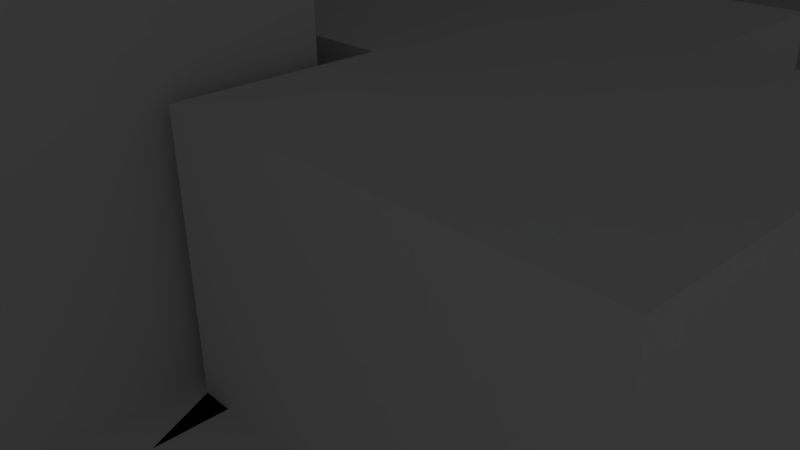 # Source: 2.blend  (saved by Blender 2.75.0; exported with 4.5.12 LTS)
import bpy
from mathutils import Matrix  # noqa: F401  (used for matrix-valued properties, if any)

bpy.ops.wm.read_factory_settings(use_empty=True)
scene = bpy.context.scene
scene.name = 'Scene'

# ---- collections
col_collection_1 = bpy.data.collections.new('Collection 1'); scene.collection.children.link(col_collection_1)

# ---- world
world_world = bpy.data.worlds.new('World'); scene.world = world_world
world_world.color = (0.05088, 0.05088, 0.05088)
world_world.use_sun_shadow = False
world_world.sun_shadow_jitter_overblur = 0.0
world_world.cycles.sampling_method = 'MANUAL'
world_world.cycles.sample_map_resolution = 256

# ---- cameras
cam_camera = bpy.data.cameras.new('Camera')
cam_camera.clip_end = 100.0
cam_camera.lens = 35.0
cam_camera.sensor_width = 32.0
cam_camera.sensor_height = 18.0
cam_camera.ortho_scale = 7.314
cam_camera.dof.focus_distance = 0.0
cam_camera.dof.aperture_fstop = 128.0

# ---- lights
light_lamp = bpy.data.lights.new('Lamp', 'POINT')
light_lamp.transmission_factor = 0.0
light_lamp.cutoff_distance = 30.0
light_lamp.energy = 100.0
light_lamp.shadow_buffer_clip_start = 1.001
light_lamp.shadow_soft_size = 0.1
light_lamp.shadow_maximum_resolution = 0.006
light_lamp.use_absolute_resolution = True
light_lamp.cycles.use_multiple_importance_sampling = False

# ---- meshes
me_plane = bpy.data.meshes.new('Plane')
me_plane.from_pydata([(-7.967, -7.967, 3.583), (7.967, -7.967, 3.583), (-7.967, 7.967, 3.583), (7.967, 7.967, 3.583), (-7.967, 6.519, 3.583), (-7.967, 5.07, 3.583), (-7.967, 3.622, 3.583), (-7.967, 0.7243, 3.583), (-7.967, -2.173, 3.583), (-7.967, -6.519, 3.583), (-2.173, -7.967, 3.583), (0.7243, -7.967, 3.583), (3.622, -7.967, 3.583), (5.07, -7.967, 3.583), (6.519, -7.967, 3.583), (7.967, 0.7243, 3.583), (7.967, 2.173, 3.583), (7.967, 3.622, 3.583), (7.967, 5.07, 3.583), (7.967, 6.519, 3.583), (6.519, 7.967, 3.583), (5.07, 7.967, 3.583), (3.622, 7.967, 3.583), (2.173, 7.967, 3.583), (0.7243, 7.967, 3.583), (-6.519, -6.519, 3.583), (-6.519, -5.07, 3.583), (-6.519, 5.07, 3.583), (-6.519, 6.519, 3.583), (-5.07, -6.519, 3.583), (-5.07, -3.622, 3.583), (-5.07, -0.7243, 3.583), (-5.07, 0.7243, 3.583), (-5.07, 3.622, 3.583), (-5.07, 5.07, 3.583), (-3.622, -5.07, 3.583), (-3.622, -3.622, 3.583), (-3.622, -2.173, 3.583), (-3.622, -0.7243, 3.583), (-3.622, 0.7243, 3.583), (-3.622, 2.173, 3.583), (-3.622, 5.07, 3.583), (-3.622, 6.519, 3.583), (-2.173, -3.622, 3.583), (-2.173, -2.173, 3.583), (-2.173, 0.7243, 3.583), (-2.173, 2.173, 3.583), (-2.173, 3.622, 3.583), (-0.7243, -0.7243, 3.583), (-0.7243, 0.7243, 3.583), (-0.7243, 2.173, 3.583), (-0.7243, 3.622, 3.583), (0.7243, -5.07, 3.583), (0.7243, -3.622, 3.583), (0.7243, -2.173, 3.583), (0.7243, -0.7243, 3.583), (0.7243, 0.7243, 3.583), (0.7243, 2.173, 3.583), (0.7243, 3.622, 3.583), (2.173, -3.622, 3.583), (2.173, -2.173, 3.583), (2.173, -0.7243, 3.583), (2.173, 0.7243, 3.583), (2.173, 2.173, 3.583), (2.173, 3.622, 3.583), (2.173, 5.07, 3.583), (3.622, -5.07, 3.583), (3.622, -2.173, 3.583), (3.622, -0.7243, 3.583), (3.622, 0.7243, 3.583), (3.622, 2.173, 3.583), (3.622, 5.07, 3.583), (3.622, 6.519, 3.583), (5.07, -6.519, 3.583), (5.07, -5.07, 3.583), (5.07, -3.622, 3.583), (5.07, 2.173, 3.583), (5.07, 3.622, 3.583), (6.519, -6.519, 3.583), (6.519, -3.622, 3.583), (6.519, 3.622, 3.583), (6.519, 6.519, 3.583), (7.243, -7.967, 3.583), (7.967, 7.243, 3.583), (-7.243, 7.967, 3.583), (-7.967, 7.243, 3.583), (-7.967, 1.449, 3.583), (-7.967, -1.449, 3.583), (-7.967, -4.346, 3.583), (-7.967, -5.794, 3.583), (-7.243, -7.967, 3.583), (-5.794, -7.967, 3.583), (-4.346, -7.967, 3.583), (-1.449, -7.967, 3.583), (1.449, -7.967, 3.583), (7.967, -7.243, 3.583), (7.967, -5.794, 3.583), (7.967, -4.346, 3.583), (7.967, -2.897, 3.583), (7.967, -1.449, 3.583), (7.243, 7.967, 3.583), (-1.449, 7.967, 3.583), (-2.897, 7.967, 3.583), (-4.346, 7.967, 3.583), (-5.794, 7.967, 3.583), (-6.519, 7.243, 3.583), (-6.519, -5.794, 3.583), (-6.519, 4.346, 3.583), (-6.519, 5.794, 3.583), (-5.07, -5.794, 3.583), (-5.07, -4.346, 3.583), (-5.07, -1.449, 3.583), (-5.07, 2.897, 3.583), (-5.07, 5.794, 3.583), (-3.622, -7.243, 3.583), (-3.622, -5.794, 3.583), (-3.622, -2.897, 3.583), (-3.622, -1.449, 3.583), (-3.622, 1.449, 3.583), (-3.622, 2.897, 3.583), (-3.622, 4.346, 3.583), (-2.173, -4.346, 3.583), (-2.173, -2.897, 3.583), (-2.173, -1.449, 3.583), (-2.173, 2.98e-07, 3.583), (-2.173, 1.449, 3.583), (-2.173, 2.897, 3.583), (-0.7243, -1.449, 3.583), (-0.7243, 2.98e-07, 3.583), (-0.7243, 1.449, 3.583), (0.7243, -2.897, 3.583), (0.7243, -1.449, 3.583), (0.7243, 2.98e-07, 3.583), (0.7243, 1.449, 3.583), (2.173, -5.794, 3.583), (2.173, -4.346, 3.583), (2.173, -2.897, 3.583), (2.173, -1.449, 3.583), (2.173, 1.449, 3.583), (2.173, 2.897, 3.583), (3.622, 7.243, 3.583), (3.622, -7.243, 3.583), (3.622, -5.794, 3.583), (3.622, -2.897, 3.583), (3.622, -1.449, 3.583), (3.622, 1.449, 3.583), (3.622, 4.346, 3.583), (5.07, 7.243, 3.583), (5.07, -4.346, 3.583), (5.07, -2.897, 3.583), (5.07, 2.897, 3.583), (5.07, 4.346, 3.583), (5.07, 5.794, 3.583), (6.519, 7.243, 3.583), (6.519, -4.346, 3.583), (6.519, 2.897, 3.583), (6.519, 5.794, 3.583), (-7.243, -6.519, 3.583), (-7.243, -3.622, 3.583), (-7.243, 3.622, 3.583), (-5.794, -6.519, 3.583), (-5.794, -5.07, 3.583), (-5.794, -3.622, 3.583), (-5.794, 2.173, 3.583), (-5.794, 3.622, 3.583), (-4.346, -5.07, 3.583), (-4.346, -2.173, 3.583), (-4.346, -0.7243, 3.583), (-4.346, 0.7243, 3.583), (-4.346, 2.173, 3.583), (-4.346, 5.07, 3.583), (-4.346, 6.519, 3.583), (-2.897, -3.622, 3.583), (-2.897, -2.173, 3.583), (-2.897, -0.7243, 3.583), (-2.897, 0.7243, 3.583), (-2.897, 2.173, 3.583), (-2.897, 3.622, 3.583), (-2.897, 5.07, 3.583), (-1.449, -5.07, 3.583), (-1.449, -3.622, 3.583), (-1.449, -2.173, 3.583), (-1.449, -0.7243, 3.583), (-1.449, 0.7243, 3.583), (-1.449, 2.173, 3.583), (-1.449, 3.622, 3.583), (1.788e-07, -5.07, 3.583), (1.192e-07, -3.622, 3.583), (5.96e-08, -2.173, 3.583), (0.0, -0.7243, 3.583), (-5.96e-08, 0.7243, 3.583), (-1.192e-07, 2.173, 3.583), (1.449, -3.622, 3.583), (1.449, -2.173, 3.583), (1.449, -0.7243, 3.583), (1.449, 0.7243, 3.583), (1.449, 2.173, 3.583), (1.449, 3.622, 3.583), (2.897, -5.07, 3.583), (2.897, -3.622, 3.583), (2.897, -2.173, 3.583), (2.897, 2.173, 3.583), (2.897, 5.07, 3.583), (2.897, 6.519, 3.583), (4.346, -6.519, 3.583), (4.346, -3.622, 3.583), (4.346, 3.622, 3.583), (4.346, 5.07, 3.583), (5.794, -6.519, 3.583), (5.794, -5.07, 3.583), (5.794, 5.07, 3.583), (5.794, 6.519, 3.583), (7.243, -6.519, 3.583), (7.243, 3.622, 3.583), (7.243, 5.07, 3.583), (7.243, 6.519, 3.583), (7.243, 5.794, 3.583), (7.243, -4.346, 3.583), (7.243, -5.794, 3.583), (7.243, -7.243, 3.583), (5.794, 4.346, 3.583), (5.794, -5.794, 3.583), (4.346, 5.794, 3.583), (4.346, 2.897, 3.583), (4.346, -4.346, 3.583), (4.346, -5.794, 3.583), (2.897, 4.346, 3.583), (2.897, 2.897, 3.583), (2.897, 1.449, 3.583), (2.897, -2.897, 3.583), (2.897, -5.794, 3.583), (2.897, -7.243, 3.583), (1.449, 2.897, 3.583), (1.449, 1.449, 3.583), (1.449, -1.449, 3.583), (1.449, -2.897, 3.583), (1.449, -4.346, 3.583), (-8.941e-08, 1.449, 3.583), (-2.98e-08, 2.98e-07, 3.583), (2.98e-08, -1.449, 3.583), (8.941e-08, -2.897, 3.583), (1.49e-07, -4.346, 3.583), (-1.449, 1.449, 3.583), (-1.449, 2.98e-07, 3.583), (-1.449, -1.449, 3.583), (-1.449, -2.897, 3.583), (-1.449, -4.346, 3.583), (-2.897, 2.897, 3.583), (-2.897, 1.449, 3.583), (-2.897, 2.98e-07, 3.583), (-2.897, -1.449, 3.583), (-2.897, -2.897, 3.583), (-2.897, -4.346, 3.583), (-2.897, -5.794, 3.583), (-4.346, 4.346, 3.583), (-4.346, 1.449, 3.583), (-4.346, -2.897, 3.583), (-4.346, -5.794, 3.583), (-4.346, -7.243, 3.583), (-5.794, 5.794, 3.583), (-5.794, 4.346, 3.583), (-5.794, 2.897, 3.583), (-5.794, -2.897, 3.583), (-5.794, -4.346, 3.583), (-7.243, 2.897, 3.583), (-7.243, -4.346, 3.583), (5.794, 7.243, 3.583), (-4.346, 7.243, 3.583), (-5.794, 7.243, 3.583), (-7.243, 7.243, 3.583), (7.243, 7.243, 3.583), (-7.967, 6.519, 3.583), (-7.967, 5.07, 3.583), (-7.967, 0.7243, 3.583), (0.7243, -7.967, 3.583), (7.967, 0.7243, 3.583), (7.967, 2.173, 3.583), (7.967, 3.622, 3.583), (3.622, 7.967, 3.583), (2.173, 7.967, 3.583), (0.7243, 7.967, 3.583), (-6.519, -6.519, 3.583), (-6.519, -5.07, 3.583), (-6.519, 5.07, 3.583), (-6.519, 6.519, 3.583), (-5.07, -6.519, 3.583), (-5.07, -3.622, 3.583), (-5.07, -0.7243, 3.583), (-5.07, 0.7243, 3.583), (-5.07, 3.622, 3.583), (-5.07, 5.07, 3.583), (-3.622, -5.07, 3.583), (-3.622, -3.622, 3.583), (-3.622, -2.173, 3.583), (-3.622, 0.7243, 3.583), (-3.622, 2.173, 3.583), (-2.173, -3.622, 3.583), (-2.173, -2.173, 3.583), (-2.173, 0.7243, 3.583), (-2.173, 2.173, 3.583), (-2.173, 3.622, 3.583), (-0.7243, 0.7243, 3.583), (-0.7243, 2.173, 3.583), (-0.7243, 3.622, 3.583), (0.7243, -5.07, 3.583), (0.7243, -2.173, 3.583), (0.7243, -0.7243, 3.583), (0.7243, 0.7243, 3.583), (0.7243, 2.173, 3.583), (0.7243, 3.622, 3.583), (2.173, -2.173, 3.583), (2.173, -0.7243, 3.583), (2.173, 0.7243, 3.583), (2.173, 2.173, 3.583), (2.173, 3.622, 3.583), (2.173, 5.07, 3.583), (3.622, -5.07, 3.583), (3.622, -2.173, 3.583), (3.622, -0.7243, 3.583), (3.622, 0.7243, 3.583), (3.622, 2.173, 3.583), (3.622, 5.07, 3.583), (3.622, 6.519, 3.583), (5.07, -6.519, 3.583), (5.07, -5.07, 3.583), (5.07, -3.622, 3.583), (5.07, 2.173, 3.583), (5.07, 3.622, 3.583), (6.519, -3.622, 3.583), (6.519, 3.622, 3.583), (6.519, 6.519, 3.583), (-7.243, 7.967, 3.583), (-7.967, 7.243, 3.583), (-7.967, -1.449, 3.583), (-1.449, -7.967, 3.583), (1.449, -7.967, 3.583), (7.967, -2.897, 3.583), (7.967, -1.449, 3.583), (-1.449, 7.967, 3.583), (-2.897, 7.967, 3.583), (-5.794, 7.967, 3.583), (-6.519, 7.243, 3.583), (-6.519, -5.794, 3.583), (-6.519, 4.346, 3.583), (-6.519, 5.794, 3.583), (-5.07, -5.794, 3.583), (-5.07, -4.346, 3.583), (-5.07, -1.449, 3.583), (-5.07, 2.897, 3.583), (-5.07, 5.794, 3.583), (-3.622, -2.897, 3.583), (-3.622, -1.449, 3.583), (-3.622, 1.449, 3.583), (-3.622, 2.897, 3.583), (-3.622, 4.346, 3.583), (-2.173, -2.897, 3.583), (-2.173, -1.449, 3.583), (-2.173, 1.449, 3.583), (-2.173, 2.897, 3.583), (-0.7243, -1.449, 3.583), (-0.7243, 1.449, 3.583), (0.7243, -2.897, 3.583), (0.7243, -1.449, 3.583), (0.7243, 2.98e-07, 3.583), (0.7243, 1.449, 3.583), (2.173, -2.897, 3.583), (2.173, -1.449, 3.583), (2.173, 1.449, 3.583), (3.622, 7.243, 3.583), (3.622, -5.794, 3.583), (3.622, -2.897, 3.583), (3.622, -1.449, 3.583), (3.622, 1.449, 3.583), (3.622, 4.346, 3.583), (5.07, 7.243, 3.583), (5.07, -4.346, 3.583), (5.07, -2.897, 3.583), (5.07, 2.897, 3.583), (5.07, 4.346, 3.583), (5.07, 5.794, 3.583), (6.519, -4.346, 3.583), (6.519, 2.897, 3.583), (6.519, 5.794, 3.583), (-5.794, -6.519, 3.583), (-5.794, -5.07, 3.583), (-5.794, 3.622, 3.583), (-4.346, -5.07, 3.583), (-4.346, -0.7243, 3.583), (-4.346, 0.7243, 3.583), (-4.346, 5.07, 3.583), (-2.897, -3.622, 3.583), (-2.897, -2.173, 3.583), (-2.897, 0.7243, 3.583), (-2.897, 2.173, 3.583), (-1.449, -5.07, 3.583), (-1.449, -3.622, 3.583), (-1.449, -2.173, 3.583), (-1.449, 0.7243, 3.583), (-1.449, 2.173, 3.583), (-1.449, 3.622, 3.583), (1.788e-07, -5.07, 3.583), (5.96e-08, -2.173, 3.583), (0.0, -0.7243, 3.583), (-5.96e-08, 0.7243, 3.583), (-1.192e-07, 2.173, 3.583), (1.449, -2.173, 3.583), (1.449, -0.7243, 3.583), (1.449, 0.7243, 3.583), (1.449, 2.173, 3.583), (1.449, 3.622, 3.583), (2.897, -5.07, 3.583), (2.897, -3.622, 3.583), (2.897, -2.173, 3.583), (2.897, 5.07, 3.583), (2.897, 6.519, 3.583), (4.346, -6.519, 3.583), (4.346, -3.622, 3.583), (4.346, 3.622, 3.583), (4.346, 5.07, 3.583), (5.794, -6.519, 3.583), (5.794, -5.07, 3.583), (5.794, 5.07, 3.583), (5.794, 6.519, 3.583), (7.243, 3.622, 3.583), (7.243, 5.07, 3.583), (7.243, 5.794, 3.583), (7.243, -4.346, 3.583), (7.243, -5.794, 3.583), (5.794, 4.346, 3.583), (5.794, -5.794, 3.583), (4.346, 5.794, 3.583), (4.346, 2.897, 3.583), (4.346, -4.346, 3.583), (4.346, -5.794, 3.583), (2.897, 4.346, 3.583), (2.897, 2.897, 3.583), (2.897, -2.897, 3.583), (1.449, 1.449, 3.583), (1.449, -1.449, 3.583), (1.449, -2.897, 3.583), (-8.941e-08, 1.449, 3.583), (-2.98e-08, 2.98e-07, 3.583), (2.98e-08, -1.449, 3.583), (8.941e-08, -2.897, 3.583), (1.49e-07, -4.346, 3.583), (-1.449, 1.449, 3.583), (-1.449, -1.449, 3.583), (-1.449, -2.897, 3.583), (-1.449, -4.346, 3.583), (-2.897, 2.897, 3.583), (-2.897, 1.449, 3.583), (-2.897, -1.449, 3.583), (-2.897, -2.897, 3.583), (-4.346, 4.346, 3.583), (-4.346, -5.794, 3.583), (-5.794, 5.794, 3.583), (-5.794, 4.346, 3.583), (-5.794, -4.346, 3.583), (5.794, 7.243, 3.583), (-5.794, 7.243, 3.583), (-7.243, 7.243, 3.583), (-7.967, 7.243, 3.869), (-7.967, 6.519, 3.869), (-6.519, -5.794, 3.869), (-6.519, -5.07, 3.869), (-6.519, 4.346, 3.869), (-6.519, 5.07, 3.869), (-5.07, -4.346, 3.869), (-5.07, -3.622, 3.869), (-5.07, -1.449, 3.869), (-5.07, -0.7243, 3.869), (-5.07, 2.897, 3.869), (-5.07, 3.622, 3.869), (-3.622, -2.897, 3.869), (-3.622, -2.173, 3.869), (-3.622, 1.449, 3.869), (-3.622, 2.173, 3.869), (-2.173, -2.897, 3.869), (-2.173, -2.173, 3.869), (-2.173, 1.449, 3.869), (-2.173, 2.173, 3.869), (0.7243, -2.897, 3.869), (0.7243, -2.173, 3.869), (0.7243, 2.98e-07, 3.869), (0.7243, 0.7243, 3.869), (0.7243, 1.449, 3.869), (0.7243, 2.173, 3.869), (2.173, -2.897, 3.869), (2.173, -2.173, 3.869), (2.173, -1.449, 3.869), (2.173, -0.7243, 3.869), (2.173, 1.449, 3.869), (2.173, 2.173, 3.869), (3.622, 7.243, 3.869), (3.622, 7.967, 3.869), (3.622, -5.794, 3.869), (3.622, -5.07, 3.869), (3.622, -2.897, 3.869), (3.622, -2.173, 3.869), (3.622, -1.449, 3.869), (3.622, -0.7243, 3.869), (3.622, 1.449, 3.869), (3.622, 2.173, 3.869), (3.622, 4.346, 3.869), (3.622, 5.07, 3.869), (6.519, -4.346, 3.869), (6.519, -3.622, 3.869), (6.519, 2.897, 3.869), (6.519, 3.622, 3.869), (6.519, 5.794, 3.869), (6.519, 6.519, 3.869), (-5.794, -6.519, 3.869), (-6.519, -6.519, 3.869), (-5.794, -5.07, 3.869), (-4.346, -0.7243, 3.869), (-4.346, 0.7243, 3.869), (-5.07, 0.7243, 3.869), (-4.346, 5.07, 3.869), (-5.07, 5.07, 3.869), (-2.897, -3.622, 3.869), (-3.622, -3.622, 3.869), (-2.897, -2.173, 3.869), (-2.897, 0.7243, 3.869), (-3.622, 0.7243, 3.869), (-2.897, 2.173, 3.869), (-1.449, -3.622, 3.869), (-2.173, -3.622, 3.869), (-1.449, -2.173, 3.869), (-1.449, 0.7243, 3.869), (-2.173, 0.7243, 3.869), (-1.449, 2.173, 3.869), (-1.449, 3.622, 3.869), (-2.173, 3.622, 3.869), (-5.96e-08, 0.7243, 3.869), (-0.7243, 0.7243, 3.869), (-1.192e-07, 2.173, 3.869), (-0.7243, 2.173, 3.869), (1.449, -2.173, 3.869), (1.449, -0.7243, 3.869), (0.7243, -0.7243, 3.869), (1.449, 0.7243, 3.869), (1.449, 2.173, 3.869), (1.449, 3.622, 3.869), (0.7243, 3.622, 3.869), (2.897, -2.173, 3.869), (2.897, 5.07, 3.869), (2.173, 5.07, 3.869), (4.346, 5.07, 3.869), (5.794, -6.519, 3.869), (5.07, -6.519, 3.869), (5.794, -5.07, 3.869), (5.07, -5.07, 3.869), (7.243, 3.622, 3.869), (-5.794, 7.967, 3.869), (-7.243, 7.967, 3.869), (-7.967, 5.07, 3.869), (-7.967, 0.7243, 3.869), (-7.967, -1.449, 3.869), (-1.449, -7.967, 3.869), (0.7243, -7.967, 3.869), (1.449, -7.967, 3.869), (7.967, -2.897, 3.869), (7.967, -1.449, 3.869), (7.967, 0.7243, 3.869), (7.967, 2.173, 3.869), (7.967, 3.622, 3.869), (2.173, 7.967, 3.869), (0.7243, 7.967, 3.869), (-1.449, 7.967, 3.869), (-2.897, 7.967, 3.869), (-6.519, 6.519, 3.869), (-6.519, 7.243, 3.869), (-6.519, 5.794, 3.869), (-5.07, -6.519, 3.869), (-5.07, -5.794, 3.869), (-5.07, 5.794, 3.869), (-3.622, -5.07, 3.869), (-3.622, -1.449, 3.869), (-3.622, 2.897, 3.869), (-3.622, 4.346, 3.869), (-2.173, -1.449, 3.869), (-2.173, 2.897, 3.869), (-0.7243, 1.449, 3.869), (0.7243, -5.07, 3.869), (0.7243, -1.449, 3.869), (2.173, 0.7243, 3.869), (2.173, 3.622, 3.869), (3.622, 6.519, 3.869), (3.622, 0.7243, 3.869), (5.07, 5.794, 3.869), (5.07, 7.243, 3.869), (5.07, -4.346, 3.869), (5.07, -3.622, 3.869), (5.07, -2.897, 3.869), (5.07, 2.173, 3.869), (5.07, 2.897, 3.869), (5.07, 3.622, 3.869), (5.07, 4.346, 3.869), (-5.794, 3.622, 3.869), (-4.346, -5.07, 3.869), (5.96e-08, -2.173, 3.869), (-0.7243, 3.622, 3.869), (1.788e-07, -5.07, 3.869), (0.0, -0.7243, 3.869), (2.897, -5.07, 3.869), (4.346, -3.622, 3.869), (2.897, -3.622, 3.869), (2.897, 6.519, 3.869), (4.346, -6.519, 3.869), (4.346, 3.622, 3.869), (7.243, 5.07, 3.869), (5.794, 5.07, 3.869), (5.794, 6.519, 3.869), (7.243, 5.794, 3.869), (7.243, -4.346, 3.869), (7.243, -5.794, 3.869), (5.794, 4.346, 3.869), (5.794, -5.794, 3.869), (4.346, 5.794, 3.869), (4.346, 2.897, 3.869), (4.346, -4.346, 3.869), (4.346, -5.794, 3.869), (2.897, 4.346, 3.869), (2.897, 2.897, 3.869), (2.897, -2.897, 3.869), (1.449, 1.449, 3.869), (1.449, -1.449, 3.869), (1.449, -2.897, 3.869), (-8.941e-08, 1.449, 3.869), (-2.98e-08, 2.98e-07, 3.869), (2.98e-08, -1.449, 3.869), (-0.7243, -1.449, 3.869), (8.941e-08, -2.897, 3.869), (1.49e-07, -4.346, 3.869), (-1.449, 1.449, 3.869), (-1.449, -1.449, 3.869), (-1.449, -2.897, 3.869), (-1.449, -5.07, 3.869), (-1.449, -4.346, 3.869), (-2.897, 2.897, 3.869), (-2.897, 1.449, 3.869), (-2.897, -1.449, 3.869), (-2.897, -2.897, 3.869), (-4.346, 4.346, 3.869), (-4.346, -5.794, 3.869), (-5.794, 5.794, 3.869), (-5.794, 4.346, 3.869), (-5.794, -4.346, 3.869), (5.794, 7.243, 3.869), (-5.794, 7.243, 3.869), (-7.243, 7.243, 3.869), (7.727, 2.24, 3.869), (7.727, 3.516, 3.869), (7.089, 3.516, 3.869), (6.451, 3.516, 3.869), (6.451, 2.878, 3.869), (5.176, 2.878, 3.869), (5.176, 2.24, 3.869), (3.901, 2.24, 3.869), (3.901, 1.603, 3.869), (-2.854, -2.854, 3.869), (-2.216, -2.854, 3.869), (-2.216, -2.216, 3.869), (-2.854, -2.216, 3.869), (-0.08659, -2.854, 3.869), (-0.08659, -2.216, 3.869), (-1.362, -2.216, 3.869), (-1.362, -2.854, 3.869), (-2.854, 1.492, 3.869), (-2.216, 1.492, 3.869), (-2.216, 2.13, 3.869), (-2.854, 2.13, 3.869), (2.259, -1.405, 3.869), (3.535, -1.405, 3.869), (3.535, -0.7676, 3.869), (2.259, -0.7676, 3.869), (1.492, -0.6377, 3.869), (2.13, -0.6377, 3.869), (2.13, 0.6377, 3.869), (1.492, 0.6377, 3.869), (2.897, -2.138, 3.869), (3.535, -2.138, 3.869), (3.535, -1.501, 3.869), (2.259, -1.501, 3.869), (2.259, -2.138, 3.869), (-7.816, 5.2, 3.869), (-6.54, 5.2, 3.869), (-6.54, 5.838, 3.869), (-5.903, 5.838, 3.869), (-5.903, 7.113, 3.869), (-6.54, 7.113, 3.869), (-6.54, 6.475, 3.869), (-7.816, 6.475, 3.869), (0.0433, -2.854, 3.869), (0.681, -2.854, 3.869), (0.681, -2.216, 3.869), (0.0433, -2.216, 3.869), (0.0433, 0.0433, 3.869), (0.681, 0.0433, 3.869), (0.681, 0.681, 3.869), (0.0433, 0.681, 3.869), (0.0433, 1.492, 3.869), (0.681, 1.492, 3.869), (0.681, 2.13, 3.869), (0.0433, 2.13, 3.869), (1.492, -2.854, 3.869), (2.13, -2.854, 3.869), (2.13, -2.216, 3.869), (1.492, -2.216, 3.869), (-0.7243, 1.492, 3.869), (-0.08659, 1.492, 3.869), (-0.08659, 2.13, 3.869), (-0.7243, 2.13, 3.869), (-1.362, 2.13, 3.869), (-1.362, 1.492, 3.869), (1.492, 1.492, 3.869), (2.13, 1.492, 3.869), (2.13, 2.13, 3.869), (1.492, 2.13, 3.869), (0.5882, -7.695, 3.869), (0.5882, -5.144, 3.869), (-0.04948, -5.144, 3.869), (-0.04948, -4.507, 3.869), (-1.325, -4.507, 3.869), (-1.325, -5.144, 3.869), (-1.325, -7.695, 3.869), (2.24, 7.727, 3.869), (1.603, 3.901, 3.869), (2.24, 3.901, 3.869), (2.24, 5.176, 3.869), (2.878, 5.176, 3.869), (2.878, 6.451, 3.869), (3.516, 6.451, 3.869), (3.516, 7.089, 3.869), (3.516, 7.727, 3.869), (0.5858, 7.656, 3.869), (-1.327, 7.656, 3.869), (-1.327, 3.829, 3.869), (-0.6897, 3.829, 3.869), (0.5858, 3.829, 3.869), (-5.726, -6.364, 3.869), (-5.089, -6.364, 3.869), (-5.089, -5.726, 3.869), (-4.451, -5.726, 3.869), (-4.451, -5.089, 3.869), (-3.813, -5.089, 3.869), (-3.813, -3.813, 3.869), (-5.089, -3.813, 3.869), (-5.089, -4.451, 3.869), (-5.726, -4.451, 3.869), (-5.726, -5.089, 3.869), (-6.364, -5.089, 3.869), (-6.364, -5.726, 3.869), (-6.364, -6.364, 3.869), (-5.089, 5.002, 3.869), (-5.089, 5.64, 3.869), (-5.726, 5.64, 3.869), (-6.364, 5.64, 3.869), (-6.364, 5.002, 3.869), (-6.364, 4.364, 3.869), (-5.726, 4.364, 3.869), (-5.726, 3.727, 3.869), (-5.089, 3.727, 3.869), (-5.089, 3.089, 3.869), (-3.813, 3.089, 3.869), (-3.813, 4.364, 3.869), (-4.451, 4.364, 3.869), (-4.451, 5.002, 3.869), (2.259, -0.6377, 3.869), (3.535, -0.6377, 3.869), (3.535, 0.6377, 3.869), (2.259, 0.6377, 3.869), (-1.514, 7.708, 3.869), (-2.789, 7.708, 3.869), (-2.151, 3.881, 3.869), (-1.514, 3.881, 3.869), (5.055, -3.657, 3.869), (5.055, -3.019, 3.869), (3.779, -3.019, 3.869), (3.779, -2.382, 3.869), (3.142, -2.382, 3.869), (3.142, -3.019, 3.869), (3.142, -3.657, 3.869), (4.417, -3.657, 3.869), (4.417, -4.295, 3.869), (5.055, -4.295, 3.869), (5.055, -4.933, 3.869), (5.693, -4.933, 3.869), (5.693, -5.57, 3.869), (6.968, -5.57, 3.869), (6.968, -4.295, 3.869), (6.33, -4.295, 3.869), (6.33, -3.657, 3.869), (3.881, 0.7892, 3.869), (7.708, 0.7892, 3.869), (7.708, 2.065, 3.869), (3.881, 1.427, 3.869), (0.7676, 1.492, 3.869), (1.405, 1.492, 3.869), (1.405, 2.13, 3.869), (0.7676, 2.13, 3.869), (0.7676, 0.7676, 3.869), (1.405, 0.7676, 3.869), (1.405, 1.405, 3.869), (0.7676, 1.405, 3.869), (1.492, 0.7676, 3.869), (2.13, 0.7676, 3.869), (2.13, 1.405, 3.869), (1.492, 1.405, 3.869), (-5.96e-08, 0.7676, 3.869), (0.6377, 0.7676, 3.869), (0.6377, 1.405, 3.869), (-8.584e-08, 1.405, 3.869), (-0.6377, 1.405, 3.869), (-0.6377, 0.7676, 3.869), (0.7676, -2.13, 3.869), (1.405, -2.13, 3.869), (1.405, -1.492, 3.869), (0.7676, -1.492, 3.869), (1.492, -2.13, 3.869), (2.13, -2.13, 3.869), (2.13, -1.492, 3.869), (1.492, -1.492, 3.869), (0.7676, -2.854, 3.869), (1.405, -2.854, 3.869), (1.405, -2.216, 3.869), (0.7676, -2.216, 3.869), (5.708, 6.346, 3.869), (5.708, 6.983, 3.869), (5.07, 6.983, 3.869), (5.07, 5.708, 3.869), (4.432, 5.708, 3.869), (4.432, 5.07, 3.869), (3.795, 5.07, 3.869), (3.795, 4.432, 3.869), (3.157, 4.432, 3.869), (3.157, 3.157, 3.869), (4.432, 3.157, 3.869), (4.432, 3.795, 3.869), (5.07, 3.795, 3.869), (5.07, 4.432, 3.869), (5.708, 4.432, 3.869), (5.708, 5.07, 3.869), (6.983, 5.07, 3.869), (6.983, 5.708, 3.869), (6.346, 5.708, 3.869), (6.346, 6.346, 3.869), (0.0433, -0.681, 3.869), (0.681, -0.681, 3.869), (0.681, -0.0433, 3.869), (0.0433, -0.0433, 3.869), (0.7589, -0.6377, 3.869), (1.397, -0.6377, 3.869), (1.397, 0.6377, 3.869), (0.7589, 0.6377, 3.869), (0.7589, 2.98e-07, 3.869), (0.0433, -2.13, 3.869), (0.681, -2.13, 3.869), (0.681, -1.492, 3.869), (0.0433, -1.492, 3.869), (2.065, 7.708, 3.869), (0.7892, 7.708, 3.869), (0.7892, 3.881, 3.869), (1.427, 3.881, 3.869), (-2.13, 1.492, 3.869), (-1.492, 1.492, 3.869), (-1.492, 2.13, 3.869), (-2.13, 2.13, 3.869), (-2.13, 0.7676, 3.869), (-1.492, 0.7676, 3.869), (-1.492, 1.405, 3.869), (-2.13, 1.405, 3.869), (-1.405, 0.7676, 3.869), (-0.7676, 0.7676, 3.869), (-0.7676, 1.405, 3.869), (-1.405, 1.405, 3.869), (-1.362, -2.121, 3.869), (-0.08659, -2.121, 3.869), (-0.08659, -1.483, 3.869), (-0.7243, -1.483, 3.869), (-1.362, -1.483, 3.869), (-2.13, -2.13, 3.869), (-1.492, -2.13, 3.869), (-1.492, -1.492, 3.869), (-2.13, -1.492, 3.869), (-2.13, -2.854, 3.869), (-1.492, -2.854, 3.869), (-1.492, -2.216, 3.869), (-2.13, -2.216, 3.869), (-2.13, -3.578, 3.869), (-1.492, -3.578, 3.869), (-1.492, -2.941, 3.869), (-2.13, -2.941, 3.869), (-3.578, 2.216, 3.869), (-2.941, 2.216, 3.869), (-2.941, 2.854, 3.869), (-3.578, 2.854, 3.869), (-2.854, 2.216, 3.869), (-2.216, 2.216, 3.869), (-2.216, 2.854, 3.869), (-2.854, 2.854, 3.869), (-3.578, 1.492, 3.869), (-2.941, 1.492, 3.869), (-2.941, 2.13, 3.869), (-3.578, 2.13, 3.869), (-3.578, 0.7676, 3.869), (-2.941, 0.7676, 3.869), (-2.941, 1.405, 3.869), (-3.578, 1.405, 3.869), (-2.854, 0.7676, 3.869), (-2.216, 0.7676, 3.869), (-2.216, 1.405, 3.869), (-2.854, 1.405, 3.869), (-3.578, -2.13, 3.869), (-2.941, -2.13, 3.869), (-2.941, -1.492, 3.869), (-3.578, -1.492, 3.869), (-2.854, -2.13, 3.869), (-2.216, -2.13, 3.869), (-2.216, -1.492, 3.869), (-2.854, -1.492, 3.869), (-3.578, -2.854, 3.869), (-2.941, -2.854, 3.869), (-2.941, -2.216, 3.869), (-3.578, -2.216, 3.869), (-3.578, -3.578, 3.869), (-2.941, -3.578, 3.869), (-2.941, -2.941, 3.869), (-3.578, -2.941, 3.869), (-2.854, -3.578, 3.869), (-2.216, -3.578, 3.869), (-2.216, -2.941, 3.869), (-2.854, -2.941, 3.869), (-5.144, -1.313, 3.869), (-5.144, -0.6748, 3.869), (-4.507, -0.6748, 3.869), (-4.507, 0.6006, 3.869), (-5.144, 0.6006, 3.869), (-7.695, 0.6006, 3.869), (-7.695, -1.313, 3.869), (4.364, -6.364, 3.869), (5.002, -6.364, 3.869), (5.64, -6.364, 3.869), (5.64, -5.726, 3.869), (5.64, -5.089, 3.869), (5.002, -5.089, 3.869), (5.002, -4.451, 3.869), (4.364, -4.451, 3.869), (4.364, -3.813, 3.869), (3.089, -3.813, 3.869), (3.089, -5.089, 3.869), (3.727, -5.089, 3.869), (3.727, -5.726, 3.869), (4.364, -5.726, 3.869), (0.7532, -5.301, 3.869), (0.7532, -7.852, 3.869), (1.391, -7.852, 3.869), (3.881, -2.151, 3.869), (7.708, -2.789, 3.869), (7.708, -1.514, 3.869), (3.881, -1.514, 3.869), (-6.562, 7.243, 3.869), (-5.924, 7.243, 3.869), (-5.924, 7.881, 3.869), (-7.2, 7.881, 3.869), (-7.2, 7.243, 3.869), (-7.837, 7.243, 3.869), (-7.837, 6.605, 3.869), (-6.562, 6.605, 3.869), (7.727, 2.24, 3.869), (7.727, 3.516, 3.869), (7.089, 3.516, 3.869), (6.451, 3.516, 3.869), (6.451, 2.878, 3.869), (5.176, 2.878, 3.869), (5.176, 2.24, 3.869), (3.901, 2.24, 3.869), (3.901, 1.603, 3.869), (-2.854, -2.854, 3.869), (-2.216, -2.854, 3.869), (-2.216, -2.216, 3.869), (-2.854, -2.216, 3.869), (-0.08659, -2.854, 3.869), (-0.08659, -2.216, 3.869), (-1.362, -2.216, 3.869), (-1.362, -2.854, 3.869), (-2.854, 1.492, 3.869), (-2.216, 1.492, 3.869), (-2.216, 2.13, 3.869), (-2.854, 2.13, 3.869), (2.259, -1.405, 3.869), (3.535, -1.405, 3.869), (3.535, -0.7676, 3.869), (2.259, -0.7676, 3.869), (1.492, -0.6377, 3.869), (2.13, -0.6377, 3.869), (2.13, 0.6377, 3.869), (1.492, 0.6377, 3.869), (2.897, -2.138, 3.869), (3.535, -2.138, 3.869), (3.535, -1.501, 3.869), (2.259, -1.501, 3.869), (2.259, -2.138, 3.869), (-7.816, 5.2, 3.869), (-6.54, 5.2, 3.869), (-6.54, 5.838, 3.869), (-5.903, 5.838, 3.869), (-5.903, 7.113, 3.869), (-6.54, 7.113, 3.869), (-6.54, 6.475, 3.869), (-7.816, 6.475, 3.869), (0.0433, -2.854, 3.869), (0.681, -2.854, 3.869), (0.681, -2.216, 3.869), (0.0433, -2.216, 3.869), (0.0433, 0.0433, 3.869), (0.681, 0.0433, 3.869), (0.681, 0.681, 3.869), (0.0433, 0.681, 3.869), (0.0433, 1.492, 3.869), (0.681, 1.492, 3.869), (0.681, 2.13, 3.869), (0.0433, 2.13, 3.869), (1.492, -2.854, 3.869), (2.13, -2.854, 3.869), (2.13, -2.216, 3.869), (1.492, -2.216, 3.869), (-0.7243, 1.492, 3.869), (-0.08659, 1.492, 3.869), (-0.08659, 2.13, 3.869), (-0.7243, 2.13, 3.869), (-1.362, 2.13, 3.869), (-1.362, 1.492, 3.869), (1.492, 1.492, 3.869), (2.13, 1.492, 3.869), (2.13, 2.13, 3.869), (1.492, 2.13, 3.869), (0.5882, -7.695, 3.869), (0.5882, -5.144, 3.869), (-0.04948, -5.144, 3.869), (-0.04948, -4.507, 3.869), (-1.325, -4.507, 3.869), (-1.325, -5.144, 3.869), (-1.325, -7.695, 3.869), (2.24, 7.727, 3.869), (1.603, 3.901, 3.869), (2.24, 3.901, 3.869), (2.24, 5.176, 3.869), (2.878, 5.176, 3.869), (2.878, 6.451, 3.869), (3.516, 6.451, 3.869), (3.516, 7.089, 3.869), (3.516, 7.727, 3.869), (0.5858, 7.656, 3.869), (-1.327, 7.656, 3.869), (-1.327, 3.829, 3.869), (-0.6897, 3.829, 3.869), (0.5858, 3.829, 3.869), (-5.726, -6.364, 3.869), (-5.089, -6.364, 3.869), (-5.089, -5.726, 3.869), (-4.451, -5.726, 3.869), (-4.451, -5.089, 3.869), (-3.813, -5.089, 3.869), (-3.813, -3.813, 3.869), (-5.089, -3.813, 3.869), (-5.089, -4.451, 3.869), (-5.726, -4.451, 3.869), (-5.726, -5.089, 3.869), (-6.364, -5.089, 3.869), (-6.364, -5.726, 3.869), (-6.364, -6.364, 3.869), (-5.089, 5.002, 3.869), (-5.089, 5.64, 3.869), (-5.726, 5.64, 3.869), (-6.364, 5.64, 3.869), (-6.364, 5.002, 3.869), (-6.364, 4.364, 3.869), (-5.726, 4.364, 3.869), (-5.726, 3.727, 3.869), (-5.089, 3.727, 3.869), (-5.089, 3.089, 3.869), (-3.813, 3.089, 3.869), (-3.813, 4.364, 3.869), (-4.451, 4.364, 3.869), (-4.451, 5.002, 3.869), (2.259, -0.6377, 3.869), (3.535, -0.6377, 3.869), (3.535, 0.6377, 3.869), (2.259, 0.6377, 3.869), (-1.514, 7.708, 3.869), (-2.789, 7.708, 3.869), (-2.151, 3.881, 3.869), (-1.514, 3.881, 3.869), (5.055, -3.657, 3.869), (5.055, -3.019, 3.869), (3.779, -3.019, 3.869), (3.779, -2.382, 3.869), (3.142, -2.382, 3.869), (3.142, -3.019, 3.869), (3.142, -3.657, 3.869), (4.417, -3.657, 3.869), (4.417, -4.295, 3.869), (5.055, -4.295, 3.869), (5.055, -4.933, 3.869), (5.693, -4.933, 3.869), (5.693, -5.57, 3.869), (6.968, -5.57, 3.869), (6.968, -4.295, 3.869), (6.33, -4.295, 3.869), (6.33, -3.657, 3.869), (3.881, 0.7892, 3.869), (7.708, 0.7892, 3.869), (7.708, 2.065, 3.869), (3.881, 1.427, 3.869), (0.7676, 1.492, 3.869), (1.405, 1.492, 3.869), (1.405, 2.13, 3.869), (0.7676, 2.13, 3.869), (0.7676, 0.7676, 3.869), (1.405, 0.7676, 3.869), (1.405, 1.405, 3.869), (0.7676, 1.405, 3.869), (1.492, 0.7676, 3.869), (2.13, 0.7676, 3.869), (2.13, 1.405, 3.869), (1.492, 1.405, 3.869), (-5.96e-08, 0.7676, 3.869), (0.6377, 0.7676, 3.869), (0.6377, 1.405, 3.869), (-8.584e-08, 1.405, 3.869), (-0.6377, 1.405, 3.869), (-0.6377, 0.7676, 3.869), (0.7676, -2.13, 3.869), (1.405, -2.13, 3.869), (1.405, -1.492, 3.869), (0.7676, -1.492, 3.869), (1.492, -2.13, 3.869), (2.13, -2.13, 3.869), (2.13, -1.492, 3.869), (1.492, -1.492, 3.869), (0.7676, -2.854, 3.869), (1.405, -2.854, 3.869), (1.405, -2.216, 3.869), (0.7676, -2.216, 3.869), (5.708, 6.346, 3.869), (5.708, 6.983, 3.869), (5.07, 6.983, 3.869), (5.07, 5.708, 3.869), (4.432, 5.708, 3.869), (4.432, 5.07, 3.869), (3.795, 5.07, 3.869), (3.795, 4.432, 3.869), (3.157, 4.432, 3.869), (3.157, 3.157, 3.869), (4.432, 3.157, 3.869), (4.432, 3.795, 3.869), (5.07, 3.795, 3.869), (5.07, 4.432, 3.869), (5.708, 4.432, 3.869), (5.708, 5.07, 3.869), (6.983, 5.07, 3.869), (6.983, 5.708, 3.869), (6.346, 5.708, 3.869), (6.346, 6.346, 3.869), (0.0433, -0.681, 3.869), (0.681, -0.681, 3.869), (0.681, -0.0433, 3.869), (0.0433, -0.0433, 3.869), (0.7589, -0.6377, 3.869), (1.397, -0.6377, 3.869), (1.397, 0.6377, 3.869), (0.7589, 0.6377, 3.869), (0.7589, 2.98e-07, 3.869), (0.0433, -2.13, 3.869), (0.681, -2.13, 3.869), (0.681, -1.492, 3.869), (0.0433, -1.492, 3.869), (2.065, 7.708, 3.869), (0.7892, 7.708, 3.869), (0.7892, 3.881, 3.869), (1.427, 3.881, 3.869), (-2.13, 1.492, 3.869), (-1.492, 1.492, 3.869), (-1.492, 2.13, 3.869), (-2.13, 2.13, 3.869), (-2.13, 0.7676, 3.869), (-1.492, 0.7676, 3.869), (-1.492, 1.405, 3.869), (-2.13, 1.405, 3.869), (-1.405, 0.7676, 3.869), (-0.7676, 0.7676, 3.869), (-0.7676, 1.405, 3.869), (-1.405, 1.405, 3.869), (-1.362, -2.121, 3.869), (-0.08659, -2.121, 3.869), (-0.08659, -1.483, 3.869), (-0.7243, -1.483, 3.869), (-1.362, -1.483, 3.869), (-2.13, -2.13, 3.869), (-1.492, -2.13, 3.869), (-1.492, -1.492, 3.869), (-2.13, -1.492, 3.869), (-2.13, -2.854, 3.869), (-1.492, -2.854, 3.869), (-1.492, -2.216, 3.869), (-2.13, -2.216, 3.869), (-2.13, -3.578, 3.869), (-1.492, -3.578, 3.869), (-1.492, -2.941, 3.869), (-2.13, -2.941, 3.869), (-3.578, 2.216, 3.869), (-2.941, 2.216, 3.869), (-2.941, 2.854, 3.869), (-3.578, 2.854, 3.869), (-2.854, 2.216, 3.869), (-2.216, 2.216, 3.869), (-2.216, 2.854, 3.869), (-2.854, 2.854, 3.869), (-3.578, 1.492, 3.869), (-2.941, 1.492, 3.869), (-2.941, 2.13, 3.869), (-3.578, 2.13, 3.869), (-3.578, 0.7676, 3.869), (-2.941, 0.7676, 3.869), (-2.941, 1.405, 3.869), (-3.578, 1.405, 3.869), (-2.854, 0.7676, 3.869), (-2.216, 0.7676, 3.869), (-2.216, 1.405, 3.869), (-2.854, 1.405, 3.869), (-3.578, -2.13, 3.869), (-2.941, -2.13, 3.869), (-2.941, -1.492, 3.869), (-3.578, -1.492, 3.869), (-2.854, -2.13, 3.869), (-2.216, -2.13, 3.869), (-2.216, -1.492, 3.869), (-2.854, -1.492, 3.869), (-3.578, -2.854, 3.869), (-2.941, -2.854, 3.869), (-2.941, -2.216, 3.869), (-3.578, -2.216, 3.869), (-3.578, -3.578, 3.869), (-2.941, -3.578, 3.869), (-2.941, -2.941, 3.869), (-3.578, -2.941, 3.869), (-2.854, -3.578, 3.869), (-2.216, -3.578, 3.869), (-2.216, -2.941, 3.869), (-2.854, -2.941, 3.869), (-5.144, -1.313, 3.869), (-5.144, -0.6748, 3.869), (-4.507, -0.6748, 3.869), (-4.507, 0.6006, 3.869), (-5.144, 0.6006, 3.869), (-7.695, 0.6006, 3.869), (-7.695, -1.313, 3.869), (4.364, -6.364, 3.869), (5.002, -6.364, 3.869), (5.64, -6.364, 3.869), (5.64, -5.726, 3.869), (5.64, -5.089, 3.869), (5.002, -5.089, 3.869), (5.002, -4.451, 3.869), (4.364, -4.451, 3.869), (4.364, -3.813, 3.869), (3.089, -3.813, 3.869), (3.089, -5.089, 3.869), (3.727, -5.089, 3.869), (3.727, -5.726, 3.869), (4.364, -5.726, 3.869), (0.7532, -5.301, 3.869), (0.7532, -7.852, 3.869), (1.391, -7.852, 3.869), (3.881, -2.151, 3.869), (7.708, -2.789, 3.869), (7.708, -1.514, 3.869), (3.881, -1.514, 3.869), (-6.562, 7.243, 3.869), (-5.924, 7.243, 3.869), (-5.924, 7.881, 3.869), (-7.2, 7.881, 3.869), (-7.2, 7.243, 3.869), (-7.837, 7.243, 3.869), (-7.837, 6.605, 3.869), (-6.562, 6.605, 3.869), (7.727, 3.516, 4.111), (7.727, 2.24, 4.111), (7.089, 3.516, 4.111), (6.451, 3.516, 4.111), (6.451, 2.878, 4.111), (5.176, 2.878, 4.111), (5.176, 2.24, 4.111), (3.901, 2.24, 4.111), (3.901, 1.603, 4.111), (-2.216, -2.854, 4.111), (-2.854, -2.854, 4.111), (-2.216, -2.216, 4.111), (-2.854, -2.216, 4.111), (-0.08659, -2.216, 4.111), (-0.08659, -2.854, 4.111), (-1.362, -2.216, 4.111), (-1.362, -2.854, 4.111), (-2.216, 1.492, 4.111), (-2.854, 1.492, 4.111), (-2.216, 2.13, 4.111), (-2.854, 2.13, 4.111), (3.535, -1.405, 4.111), (2.259, -1.405, 4.111), (3.535, -0.7676, 4.111), (2.259, -0.7676, 4.111), (2.13, -0.6377, 4.111), (1.492, -0.6377, 4.111), (2.13, 0.6377, 4.111), (1.492, 0.6377, 4.111), (3.535, -2.138, 4.111), (2.897, -2.138, 4.111), (3.535, -1.501, 4.111), (2.259, -1.501, 4.111), (2.259, -2.138, 4.111), (-6.54, 5.2, 4.111), (-7.816, 5.2, 4.111), (-6.54, 5.838, 4.111), (-5.903, 5.838, 4.111), (-5.903, 7.113, 4.111), (-6.54, 7.113, 4.111), (-6.54, 6.475, 4.111), (-7.816, 6.475, 4.111), (0.681, -2.854, 4.111), (0.0433, -2.854, 4.111), (0.681, -2.216, 4.111), (0.0433, -2.216, 4.111), (0.681, 0.0433, 4.111), (0.0433, 0.0433, 4.111), (0.681, 0.681, 4.111), (0.0433, 0.681, 4.111), (0.681, 1.492, 4.111), (0.0433, 1.492, 4.111), (0.681, 2.13, 4.111), (0.0433, 2.13, 4.111), (2.13, -2.854, 4.111), (1.492, -2.854, 4.111), (2.13, -2.216, 4.111), (1.492, -2.216, 4.111), (-0.08659, 1.492, 4.111), (-0.7243, 1.492, 4.111), (-0.08659, 2.13, 4.111), (-0.7243, 2.13, 4.111), (-1.362, 2.13, 4.111), (-1.362, 1.492, 4.111), (2.13, 1.492, 4.111), (1.492, 1.492, 4.111), (2.13, 2.13, 4.111), (1.492, 2.13, 4.111), (0.5882, -5.144, 4.111), (0.5882, -7.695, 4.111), (-0.04948, -5.144, 4.111), (-0.04948, -4.507, 4.111), (-1.325, -4.507, 4.111), (-1.325, -5.144, 4.111), (-1.325, -7.695, 4.111), (1.603, 3.901, 4.111), (2.24, 7.727, 4.111), (2.24, 3.901, 4.111), (2.24, 5.176, 4.111), (2.878, 5.176, 4.111), (2.878, 6.451, 4.111), (3.516, 6.451, 4.111), (3.516, 7.089, 4.111), (3.516, 7.727, 4.111), (-1.327, 7.656, 4.111), (0.5858, 7.656, 4.111), (-1.327, 3.829, 4.111), (-0.6897, 3.829, 4.111), (0.5858, 3.829, 4.111), (-5.089, -6.364, 4.111), (-5.726, -6.364, 4.111), (-5.089, -5.726, 4.111), (-4.451, -5.726, 4.111), (-4.451, -5.089, 4.111), (-3.813, -5.089, 4.111), (-3.813, -3.813, 4.111), (-5.089, -3.813, 4.111), (-5.089, -4.451, 4.111), (-5.726, -4.451, 4.111), (-5.726, -5.089, 4.111), (-6.364, -5.089, 4.111), (-6.364, -5.726, 4.111), (-6.364, -6.364, 4.111), (-5.089, 5.64, 4.111), (-5.089, 5.002, 4.111), (-5.726, 5.64, 4.111), (-6.364, 5.64, 4.111), (-6.364, 5.002, 4.111), (-6.364, 4.364, 4.111), (-5.726, 4.364, 4.111), (-5.726, 3.727, 4.111), (-5.089, 3.727, 4.111), (-5.089, 3.089, 4.111), (-3.813, 3.089, 4.111), (-3.813, 4.364, 4.111), (-4.451, 4.364, 4.111), (-4.451, 5.002, 4.111), (3.535, -0.6377, 4.111), (2.259, -0.6377, 4.111), (3.535, 0.6377, 4.111), (2.259, 0.6377, 4.111), (-2.789, 7.708, 4.111), (-1.514, 7.708, 4.111), (-2.151, 3.881, 4.111), (-1.514, 3.881, 4.111), (5.055, -3.019, 4.111), (5.055, -3.657, 4.111), (3.779, -3.019, 4.111), (3.779, -2.382, 4.111), (3.142, -2.382, 4.111), (3.142, -3.019, 4.111), (3.142, -3.657, 4.111), (4.417, -3.657, 4.111), (4.417, -4.295, 4.111), (5.055, -4.295, 4.111), (5.055, -4.933, 4.111), (5.693, -4.933, 4.111), (5.693, -5.57, 4.111), (6.968, -5.57, 4.111), (6.968, -4.295, 4.111), (6.33, -4.295, 4.111), (6.33, -3.657, 4.111), (7.708, 0.7892, 4.111), (3.881, 0.7892, 4.111), (7.708, 2.065, 4.111), (3.881, 1.427, 4.111), (1.405, 1.492, 4.111), (0.7676, 1.492, 4.111), (1.405, 2.13, 4.111), (0.7676, 2.13, 4.111), (1.405, 0.7676, 4.111), (0.7676, 0.7676, 4.111), (1.405, 1.405, 4.111), (0.7676, 1.405, 4.111), (2.13, 0.7676, 4.111), (1.492, 0.7676, 4.111), (2.13, 1.405, 4.111), (1.492, 1.405, 4.111), (0.6377, 0.7676, 4.111), (-5.96e-08, 0.7676, 4.111), (0.6377, 1.405, 4.111), (-8.584e-08, 1.405, 4.111), (-0.6377, 1.405, 4.111), (-0.6377, 0.7676, 4.111), (1.405, -2.13, 4.111), (0.7676, -2.13, 4.111), (1.405, -1.492, 4.111), (0.7676, -1.492, 4.111), (2.13, -2.13, 4.111), (1.492, -2.13, 4.111), (2.13, -1.492, 4.111), (1.492, -1.492, 4.111), (1.405, -2.854, 4.111), (0.7676, -2.854, 4.111), (1.405, -2.216, 4.111), (0.7676, -2.216, 4.111), (5.708, 6.983, 4.111), (5.708, 6.346, 4.111), (5.07, 6.983, 4.111), (5.07, 5.708, 4.111), (4.432, 5.708, 4.111), (4.432, 5.07, 4.111), (3.795, 5.07, 4.111), (3.795, 4.432, 4.111), (3.157, 4.432, 4.111), (3.157, 3.157, 4.111), (4.432, 3.157, 4.111), (4.432, 3.795, 4.111), (5.07, 3.795, 4.111), (5.07, 4.432, 4.111), (5.708, 4.432, 4.111), (5.708, 5.07, 4.111), (6.983, 5.07, 4.111), (6.983, 5.708, 4.111), (6.346, 5.708, 4.111), (6.346, 6.346, 4.111), (0.681, -0.681, 4.111), (0.0433, -0.681, 4.111), (0.681, -0.0433, 4.111), (0.0433, -0.0433, 4.111), (1.397, -0.6377, 4.111), (0.7589, -0.6377, 4.111), (1.397, 0.6377, 4.111), (0.7589, 0.6377, 4.111), (0.7589, 2.98e-07, 4.111), (0.681, -2.13, 4.111), (0.0433, -2.13, 4.111), (0.681, -1.492, 4.111), (0.0433, -1.492, 4.111), (0.7892, 7.708, 4.111), (2.065, 7.708, 4.111), (0.7892, 3.881, 4.111), (1.427, 3.881, 4.111), (-1.492, 1.492, 4.111), (-2.13, 1.492, 4.111), (-1.492, 2.13, 4.111), (-2.13, 2.13, 4.111), (-1.492, 0.7676, 4.111), (-2.13, 0.7676, 4.111), (-1.492, 1.405, 4.111), (-2.13, 1.405, 4.111), (-0.7676, 0.7676, 4.111), (-1.405, 0.7676, 4.111), (-0.7676, 1.405, 4.111), (-1.405, 1.405, 4.111), (-0.08659, -2.121, 4.111), (-1.362, -2.121, 4.111), (-0.08659, -1.483, 4.111), (-0.7243, -1.483, 4.111), (-1.362, -1.483, 4.111), (-1.492, -2.13, 4.111), (-2.13, -2.13, 4.111), (-1.492, -1.492, 4.111), (-2.13, -1.492, 4.111), (-1.492, -2.854, 4.111), (-2.13, -2.854, 4.111), (-1.492, -2.216, 4.111), (-2.13, -2.216, 4.111), (-1.492, -3.578, 4.111), (-2.13, -3.578, 4.111), (-1.492, -2.941, 4.111), (-2.13, -2.941, 4.111), (-2.941, 2.216, 4.111), (-3.578, 2.216, 4.111), (-2.941, 2.854, 4.111), (-3.578, 2.854, 4.111), (-2.216, 2.216, 4.111), (-2.854, 2.216, 4.111), (-2.216, 2.854, 4.111), (-2.854, 2.854, 4.111), (-2.941, 1.492, 4.111), (-3.578, 1.492, 4.111), (-2.941, 2.13, 4.111), (-3.578, 2.13, 4.111), (-2.941, 0.7676, 4.111), (-3.578, 0.7676, 4.111), (-2.941, 1.405, 4.111), (-3.578, 1.405, 4.111), (-2.216, 0.7676, 4.111), (-2.854, 0.7676, 4.111), (-2.216, 1.405, 4.111), (-2.854, 1.405, 4.111), (-2.941, -2.13, 4.111), (-3.578, -2.13, 4.111), (-2.941, -1.492, 4.111), (-3.578, -1.492, 4.111), (-2.216, -2.13, 4.111), (-2.854, -2.13, 4.111), (-2.216, -1.492, 4.111), (-2.854, -1.492, 4.111), (-2.941, -2.854, 4.111), (-3.578, -2.854, 4.111), (-2.941, -2.216, 4.111), (-3.578, -2.216, 4.111), (-2.941, -3.578, 4.111), (-3.578, -3.578, 4.111), (-2.941, -2.941, 4.111), (-3.578, -2.941, 4.111), (-2.216, -3.578, 4.111), (-2.854, -3.578, 4.111), (-2.216, -2.941, 4.111), (-2.854, -2.941, 4.111), (-5.144, -0.6748, 4.111), (-5.144, -1.313, 4.111), (-4.507, -0.6748, 4.111), (-4.507, 0.6006, 4.111), (-5.144, 0.6006, 4.111), (-7.695, 0.6006, 4.111), (-7.695, -1.313, 4.111), (5.002, -6.364, 4.111), (4.364, -6.364, 4.111), (5.64, -6.364, 4.111), (5.64, -5.726, 4.111), (5.64, -5.089, 4.111), (5.002, -5.089, 4.111), (5.002, -4.451, 4.111), (4.364, -4.451, 4.111), (4.364, -3.813, 4.111), (3.089, -3.813, 4.111), (3.089, -5.089, 4.111), (3.727, -5.089, 4.111), (3.727, -5.726, 4.111), (4.364, -5.726, 4.111), (0.7532, -7.852, 4.111), (0.7532, -5.301, 4.111), (1.391, -7.852, 4.111), (7.708, -2.789, 4.111), (3.881, -2.151, 4.111), (7.708, -1.514, 4.111), (3.881, -1.514, 4.111), (-5.924, 7.243, 4.111), (-6.562, 7.243, 4.111), (-5.924, 7.881, 4.111), (-7.2, 7.881, 4.111), (-7.2, 7.243, 4.111), (-7.837, 7.243, 4.111), (-7.837, 6.605, 4.111), (-6.562, 6.605, 4.111), (7.727, 3.516, 4.696), (7.727, 2.24, 4.696), (7.089, 3.516, 4.696), (6.451, 3.516, 4.696), (6.451, 2.878, 4.696), (5.176, 2.878, 4.696), (5.176, 2.24, 4.696), (3.901, 2.24, 4.696), (3.901, 1.603, 4.696), (-2.216, -2.854, 4.696), (-2.854, -2.854, 4.696), (-2.216, -2.216, 4.696), (-2.854, -2.216, 4.696), (-0.08659, -2.216, 4.696), (-0.08659, -2.854, 4.696), (-1.362, -2.216, 4.696), (-1.362, -2.854, 4.696), (-2.216, 1.492, 4.696), (-2.854, 1.492, 4.696), (-2.216, 2.13, 4.696), (-2.854, 2.13, 4.696), (3.535, -1.405, 4.696), (2.259, -1.405, 4.696), (3.535, -0.7676, 4.696), (2.259, -0.7676, 4.696), (2.13, -0.6377, 4.696), (1.492, -0.6377, 4.696), (2.13, 0.6377, 4.696), (1.492, 0.6377, 4.696), (3.535, -2.138, 7.462), (2.897, -2.138, 7.462), (3.535, -1.501, 7.462), (2.259, -1.501, 7.462), (2.259, -2.138, 7.462), (-6.54, 5.2, 13.91), (-7.816, 5.2, 13.91), (-6.54, 5.838, 13.91), (-5.903, 5.838, 13.91), (-5.903, 7.113, 13.91), (-6.54, 7.113, 13.91), (-6.54, 6.475, 13.91), (-7.816, 6.475, 13.91), (0.681, -2.854, 4.696), (0.0433, -2.854, 4.696), (0.681, -2.216, 4.696), (0.0433, -2.216, 4.696), (0.681, 0.0433, 7.462), (0.0433, 0.0433, 7.462), (0.681, 0.681, 7.462), (0.0433, 0.681, 7.462), (0.681, 1.492, 4.696), (0.0433, 1.492, 4.696), (0.681, 2.13, 4.696), (0.0433, 2.13, 4.696), (2.13, -2.854, 4.696), (1.492, -2.854, 4.696), (2.13, -2.216, 4.696), (1.492, -2.216, 4.696), (-0.08659, 1.492, 4.696), (-0.7243, 1.492, 4.696), (-0.08659, 2.13, 4.696), (-0.7243, 2.13, 4.696), (-1.362, 2.13, 4.696), (-1.362, 1.492, 4.696), (2.13, 1.492, 4.696), (1.492, 1.492, 4.696), (2.13, 2.13, 4.696), (1.492, 2.13, 4.696), (0.5882, -5.144, 11.05), (0.5882, -7.695, 11.05), (-0.04948, -5.144, 11.05), (-0.04948, -4.507, 11.05), (-1.325, -4.507, 11.05), (-1.325, -5.144, 11.05), (-1.325, -7.695, 11.05), (1.603, 3.901, 4.696), (2.24, 7.727, 4.696), (2.24, 3.901, 4.696), (2.24, 5.176, 4.696), (2.878, 5.176, 4.696), (2.878, 6.451, 4.696), (3.516, 6.451, 4.696), (3.516, 7.089, 4.696), (3.516, 7.727, 4.696), (-1.327, 7.656, 4.696), (0.5858, 7.656, 4.696), (-1.327, 3.829, 4.696), (-0.6897, 3.829, 4.696), (0.5858, 3.829, 4.696), (-5.089, -6.364, 11.05), (-5.726, -6.364, 11.05), (-5.089, -5.726, 11.05), (-4.451, -5.726, 11.05), (-4.451, -5.089, 11.05), (-3.813, -5.089, 11.05), (-3.813, -3.813, 11.05), (-5.089, -3.813, 11.05), (-5.089, -4.451, 11.05), (-5.726, -4.451, 11.05), (-5.726, -5.089, 11.05), (-6.364, -5.089, 11.05), (-6.364, -5.726, 11.05), (-6.364, -6.364, 11.05), (-5.089, 5.64, 19.94), (-5.089, 5.002, 19.94), (-5.726, 5.64, 19.94), (-6.364, 5.64, 19.94), (-6.364, 5.002, 19.94), (-6.364, 4.364, 19.94), (-5.726, 4.364, 19.94), (-5.726, 3.727, 19.94), (-5.089, 3.727, 19.94), (-5.089, 3.089, 19.94), (-3.813, 3.089, 19.94), (-3.813, 4.364, 19.94), (-4.451, 4.364, 19.94), (-4.451, 5.002, 19.94), (3.535, -0.6377, 7.462), (2.259, -0.6377, 7.462), (3.535, 0.6377, 7.462), (2.259, 0.6377, 7.462), (-2.789, 7.708, 13.91), (-1.514, 7.708, 13.91), (-2.151, 3.881, 13.91), (-1.514, 3.881, 13.91), (5.055, -3.019, 4.696), (5.055, -3.657, 4.696), (3.779, -3.019, 4.696), (3.779, -2.382, 4.696), (3.142, -2.382, 4.696), (3.142, -3.019, 4.696), (3.142, -3.657, 4.696), (4.417, -3.657, 4.696), (4.417, -4.295, 4.696), (5.055, -4.295, 4.696), (5.055, -4.933, 4.696), (5.693, -4.933, 4.696), (5.693, -5.57, 4.696), (6.968, -5.57, 4.696), (6.968, -4.295, 4.696), (6.33, -4.295, 4.696), (6.33, -3.657, 4.696), (7.708, 0.7892, 7.462), (3.881, 0.7892, 7.462), (7.708, 2.065, 7.462), (3.881, 1.427, 7.462), (1.405, 1.492, 4.696), (0.7676, 1.492, 4.696), (1.405, 2.13, 4.696), (0.7676, 2.13, 4.696), (1.405, 0.7676, 4.696), (0.7676, 0.7676, 4.696), (1.405, 1.405, 4.696), (0.7676, 1.405, 4.696), (2.13, 0.7676, 4.696), (1.492, 0.7676, 4.696), (2.13, 1.405, 4.696), (1.492, 1.405, 4.696), (0.6377, 0.7676, 4.696), (-5.96e-08, 0.7676, 4.696), (0.6377, 1.405, 4.696), (-8.584e-08, 1.405, 4.696), (-0.6377, 1.405, 4.696), (-0.6377, 0.7676, 4.696), (1.405, -2.13, 4.696), (0.7676, -2.13, 4.696), (1.405, -1.492, 4.696), (0.7676, -1.492, 4.696), (2.13, -2.13, 4.696), (1.492, -2.13, 4.696), (2.13, -1.492, 4.696), (1.492, -1.492, 4.696), (1.405, -2.854, 4.696), (0.7676, -2.854, 4.696), (1.405, -2.216, 4.696), (0.7676, -2.216, 4.696), (5.708, 6.983, 13.91), (5.708, 6.346, 13.91), (5.07, 6.983, 13.91), (5.07, 5.708, 13.91), (4.432, 5.708, 13.91), (4.432, 5.07, 13.91), (3.795, 5.07, 13.91), (3.795, 4.432, 13.91), (3.157, 4.432, 13.91), (3.157, 3.157, 13.91), (4.432, 3.157, 13.91), (4.432, 3.795, 13.91), (5.07, 3.795, 13.91), (5.07, 4.432, 13.91), (5.708, 4.432, 13.91), (5.708, 5.07, 13.91), (6.983, 5.07, 13.91), (6.983, 5.708, 13.91), (6.346, 5.708, 13.91), (6.346, 6.346, 13.91), (0.681, -0.681, 7.462), (0.0433, -0.681, 7.462), (0.681, -0.0433, 7.462), (0.0433, -0.0433, 7.462), (1.397, -0.6377, 4.696), (0.7589, -0.6377, 4.696), (1.397, 0.6377, 4.696), (0.7589, 0.6377, 4.696), (0.7589, 2.98e-07, 4.696), (0.681, -2.13, 4.696), (0.0433, -2.13, 4.696), (0.681, -1.492, 4.696), (0.0433, -1.492, 4.696), (0.7892, 7.708, 11.05), (2.065, 7.708, 11.05), (0.7892, 3.881, 11.05), (1.427, 3.881, 11.05), (-1.492, 1.492, 4.696), (-2.13, 1.492, 4.696), (-1.492, 2.13, 4.696), (-2.13, 2.13, 4.696), (-1.492, 0.7676, 4.696), (-2.13, 0.7676, 4.696), (-1.492, 1.405, 4.696), (-2.13, 1.405, 4.696), (-0.7676, 0.7676, 4.696), (-1.405, 0.7676, 4.696), (-0.7676, 1.405, 4.696), (-1.405, 1.405, 4.696), (-0.08659, -2.121, 4.696), (-1.362, -2.121, 4.696), (-0.08659, -1.483, 4.696), (-0.7243, -1.483, 4.696), (-1.362, -1.483, 4.696), (-1.492, -2.13, 4.696), (-2.13, -2.13, 4.696), (-1.492, -1.492, 4.696), (-2.13, -1.492, 4.696), (-1.492, -2.854, 4.696), (-2.13, -2.854, 4.696), (-1.492, -2.216, 4.696), (-2.13, -2.216, 4.696), (-1.492, -3.578, 7.462), (-2.13, -3.578, 7.462), (-1.492, -2.941, 7.462), (-2.13, -2.941, 7.462), (-2.941, 2.216, 19.94), (-3.578, 2.216, 19.94), (-2.941, 2.854, 19.94), (-3.578, 2.854, 19.94), (-2.216, 2.216, 19.94), (-2.854, 2.216, 19.94), (-2.216, 2.854, 19.94), (-2.854, 2.854, 19.94), (-2.941, 1.492, 4.696), (-3.578, 1.492, 4.696), (-2.941, 2.13, 4.696), (-3.578, 2.13, 4.696), (-2.941, 0.7676, 4.696), (-3.578, 0.7676, 4.696), (-2.941, 1.405, 4.696), (-3.578, 1.405, 4.696), (-2.216, 0.7676, 4.696), (-2.854, 0.7676, 4.696), (-2.216, 1.405, 4.696), (-2.854, 1.405, 4.696), (-2.941, -2.13, 4.696), (-3.578, -2.13, 4.696), (-2.941, -1.492, 4.696), (-3.578, -1.492, 4.696), (-2.216, -2.13, 4.696), (-2.854, -2.13, 4.696), (-2.216, -1.492, 4.696), (-2.854, -1.492, 4.696), (-2.941, -2.854, 4.696), (-3.578, -2.854, 4.696), (-2.941, -2.216, 4.696), (-3.578, -2.216, 4.696), (-2.941, -3.578, 13.91), (-3.578, -3.578, 13.91), (-2.941, -2.941, 13.91), (-3.578, -2.941, 13.91), (-2.216, -3.578, 7.462), (-2.854, -3.578, 7.462), (-2.216, -2.941, 7.462), (-2.854, -2.941, 7.462), (-5.144, -0.6748, 19.94), (-5.144, -1.313, 19.94), (-4.507, -0.6748, 19.94), (-4.507, 0.6006, 19.94), (-5.144, 0.6006, 19.94), (-7.695, 0.6006, 19.94), (-7.695, -1.313, 19.94), (5.002, -6.364, 15.86), (4.364, -6.364, 15.86), (5.64, -6.364, 15.86), (5.64, -5.726, 15.86), (5.64, -5.089, 15.86), (5.002, -5.089, 15.86), (5.002, -4.451, 15.86), (4.364, -4.451, 15.86), (4.364, -3.813, 15.86), (3.089, -3.813, 15.86), (3.089, -5.089, 15.86), (3.727, -5.089, 15.86), (3.727, -5.726, 15.86), (4.364, -5.726, 15.86), (0.7532, -7.852, 11.05), (0.7532, -5.301, 11.05), (1.391, -7.852, 11.05), (7.708, -2.789, 20.35), (3.881, -2.151, 20.35), (7.708, -1.514, 20.35), (3.881, -1.514, 20.35), (-5.924, 7.243, 13.91), (-6.562, 7.243, 13.91), (-5.924, 7.881, 13.91), (-7.2, 7.881, 13.91), (-7.2, 7.243, 13.91), (-7.837, 7.243, 13.91), (-7.837, 6.605, 13.91), (-6.562, 6.605, 13.91)], [], [(270, 83, 3, 100), (96, 97, 217, 218), (16, 17, 213, 80, 155, 150, 76, 70, 145), (123, 124, 249, 174, 250), (160, 25, 106, 89, 9, 157, 90, 91), (191, 57, 58, 51, 50), (251, 122, 44, 173), (240, 188, 181, 245), (249, 124, 45, 175), (248, 125, 46, 176), (137, 144, 68, 61), (194, 61, 62, 195), (244, 127, 48, 182), (243, 128, 49, 183), (200, 67, 144, 137, 60), (5, 27, 108, 259, 268, 105, 28, 4), (111, 117, 38, 167, 31), (240, 130, 54, 188), (239, 131, 55, 189), (238, 132, 56, 190), (237, 133, 57, 191), (187, 240, 245, 180, 246, 241), (235, 136, 60, 193), (234, 137, 61, 194), (129, 237, 191, 50, 184, 242), (233, 138, 63, 196), (184, 50, 51, 185), (11, 52, 186, 241, 246, 179, 93), (186, 52, 53, 187, 241), (78, 212, 218, 221, 208, 73, 13, 14), (213, 17, 18, 214), (23, 197, 64, 65, 202, 203, 72, 140, 22), (99, 15, 69, 68, 144), (140, 147, 21, 22), (214, 18, 19, 215, 81, 156, 216), (24, 101, 185, 51, 58), (95, 96, 218, 212, 78, 14, 82, 219), (82, 1, 95, 219), (160, 29, 109, 257, 165, 35, 36, 30, 110, 263, 161, 26, 106, 25), (34, 113, 259, 108, 27, 107, 260, 164, 33, 112, 119, 120, 254, 170), (61, 68, 69, 62), (101, 102, 47, 185), (179, 10, 93), (226, 146, 71, 207, 222, 152, 147, 140, 72, 203, 202, 65, 64, 197, 232, 139, 227), (63, 201, 227, 139), (70, 76, 150, 155, 80, 213, 214, 210, 220, 151, 77, 206, 223, 227, 201, 228, 145), (138, 228, 201, 63), (57, 196, 232, 197, 58), (0, 90, 157, 9), (62, 69, 145, 228, 138), (136, 229, 200, 60), (59, 199, 229, 136), (75, 149, 143, 67, 200, 229, 199, 205, 224, 148, 74, 209, 221, 218, 217, 154, 79), (134, 230, 231, 141, 12, 13, 73, 204, 225, 142, 66, 198, 199, 59, 192, 236, 135), (69, 15, 16, 145), (46, 184, 185, 47, 126), (196, 63, 139, 232), (133, 233, 196, 57), (56, 195, 233, 133), (195, 62, 138, 233), (190, 56, 133, 237, 129, 49), (131, 234, 194, 55), (54, 193, 234, 131), (193, 60, 137, 234), (130, 235, 193, 54), (53, 192, 235, 130), (192, 59, 136, 235), (134, 135, 236, 192, 53, 52, 94, 12, 141, 231, 230), (7, 32, 86), (178, 177, 47, 102, 103, 267, 171, 42, 41), (211, 266, 147, 152, 222, 207, 71, 146, 226, 227, 223, 206, 77, 151, 220, 210, 214, 216, 156, 81), (128, 238, 190, 49), (48, 189, 238, 128), (189, 55, 132, 238), (127, 239, 189, 48), (55, 194, 195, 56, 132), (188, 54, 131, 239), (187, 53, 130, 240), (23, 24, 58, 197), (125, 242, 184, 46), (45, 183, 242, 125), (183, 49, 129, 242), (124, 243, 183, 45), (181, 188, 239, 127, 244), (182, 48, 128, 243), (44, 181, 244, 123), (122, 245, 181, 44), (43, 180, 245, 122), (10, 179, 246, 180, 43, 121, 252, 253, 115, 114, 258, 92), (8, 111, 87), (177, 178, 41, 42, 171, 267, 268, 259, 113, 34, 170, 254, 120, 119, 247, 126, 47), (40, 176, 247, 119), (176, 46, 126, 247), (118, 248, 176, 40), (39, 175, 248, 118), (175, 45, 125, 248), (117, 250, 174, 38), (37, 173, 250, 117), (173, 44, 123, 250), (116, 251, 173, 37), (36, 172, 251, 116), (172, 43, 122, 251), (115, 253, 252, 121, 43, 172, 36, 35, 165, 257, 109, 29, 160, 91, 92, 258, 114), (32, 168, 39, 118, 255, 169, 163, 261, 264, 159, 6, 86), (163, 169, 255, 118, 40, 119, 112, 33, 164, 260, 107, 27, 5, 6, 159, 264, 261), (111, 31, 167, 168, 32, 7, 87), (262, 256, 166, 37, 117, 111, 8, 88, 265, 158, 162), (30, 36, 116, 37, 166, 256, 262, 162, 158, 265, 88, 89, 106, 26, 161, 263, 110), (204, 73, 208, 221, 209, 74, 148, 224, 205, 199, 198, 66, 142, 225), (52, 11, 94), (38, 174, 249, 175, 39, 168, 167), (123, 244, 182, 243, 124), (97, 98, 67, 143, 149, 75, 79, 154, 217), (267, 103, 104, 268), (67, 98, 99, 144), (147, 266, 211, 81, 215, 270, 153, 20, 21), (85, 269, 84, 2), (105, 268, 104, 84, 269, 85, 4, 28), (153, 270, 100, 20), (215, 19, 83, 270), (276, 372, 320, 326, 377, 381, 329, 423, 277), (452, 391, 297, 355), (443, 447, 396, 401), (450, 393, 299, 357), (366, 311, 318, 371), (406, 407, 312, 311), (412, 310, 366, 371, 317), (272, 271, 284, 341, 459, 455, 344, 283), (443, 401, 305, 361), (441, 403, 307, 363), (440, 404, 308, 364), (439, 405, 310, 365), (360, 445, 398, 302, 404, 440), (437, 408, 313, 367), (274, 334, 394, 448, 444, 400, 304), (279, 278, 368, 322, 414, 413, 315, 314, 409), (280, 309, 303, 399, 338), (383, 281, 342, 282, 384, 457, 346, 286, 292, 291, 386, 454, 345, 285), (290, 389, 453, 354, 353, 348, 289, 385, 456, 343, 283, 344, 455, 349), (311, 312, 319, 318), (338, 399, 300, 339), (325, 328, 380, 426, 427, 429, 420, 324, 375, 432, 416, 411, 436, 412, 317, 370, 376), (319, 372, 276, 275), (364, 308, 408, 437), (307, 364, 437, 407), (407, 437, 367, 312), (403, 301, 360, 440, 364, 307), (305, 362, 438, 405), (405, 438, 366, 310), (361, 305, 405, 439), (422, 330, 382, 425, 424, 421, 428, 378, 327, 417, 431, 435, 434, 373, 321, 418, 430, 379, 374, 458), (402, 441, 363, 306), (306, 363, 307, 407, 406), (401, 442, 362, 305), (279, 409, 309, 280), (357, 299, 398, 445), (298, 357, 445, 397), (397, 445, 360, 301), (396, 446, 359, 442, 401), (297, 356, 446, 396), (355, 297, 396, 447), (296, 355, 447, 395), (295, 353, 449, 393), (393, 449, 358, 299), (352, 295, 393, 450), (294, 352, 450, 392), (392, 450, 357, 298), (293, 351, 451, 391), (391, 451, 356, 297), (350, 293, 391, 452), (292, 350, 452, 390), (390, 452, 355, 296), (347, 333, 273, 288, 388, 387, 287), (415, 433, 369, 316, 410, 411, 416, 432, 375, 324, 420, 429, 419, 323), (304, 335, 274), (317, 371, 337, 336), (341, 284, 271, 332, 460, 331, 340, 459), (1279, 1286, 1285, 1284, 1283, 1282, 1281, 1280), (1275, 1278, 1277, 1276), (1272, 1274, 1273), (1258, 1271, 1270, 1269, 1268, 1267, 1266, 1265, 1264, 1263, 1262, 1261, 1260, 1259), (1251, 1257, 1256, 1255, 1254, 1253, 1252), (1247, 1250, 1249, 1248), (1243, 1246, 1245, 1244), (1239, 1242, 1241, 1240), (1235, 1238, 1237, 1236), (1231, 1234, 1233, 1232), (1227, 1230, 1229, 1228), (1223, 1226, 1225, 1224), (1219, 1222, 1221, 1220), (1215, 1218, 1217, 1216), (1211, 1214, 1213, 1212), (1207, 1210, 1209, 1208), (1203, 1206, 1205, 1204), (1199, 1202, 1201, 1200), (1194, 1198, 1197, 1196, 1195), (1190, 1193, 1192, 1191), (1186, 1189, 1188, 1187), (1182, 1185, 1184, 1183), (1178, 1181, 1180, 1179), (1174, 1177, 1176, 1175), (1169, 1173, 1172, 1171, 1170), (1165, 1168, 1167, 1166), (1145, 1164, 1163, 1162, 1161, 1160, 1159, 1158, 1157, 1156, 1155, 1154, 1153, 1152, 1151, 1150, 1149, 1148, 1147, 1146), (1141, 1144, 1143, 1142), (1137, 1140, 1139, 1138), (1133, 1136, 1135, 1134), (1127, 1132, 1131, 1130, 1129, 1128), (1123, 1126, 1125, 1124), (1119, 1122, 1121, 1120), (1115, 1118, 1117, 1116), (1111, 1114, 1113, 1112), (1094, 1110, 1109, 1108, 1107, 1106, 1105, 1104, 1103, 1102, 1101, 1100, 1099, 1098, 1097, 1096, 1095), (1090, 1093, 1092, 1091), (1086, 1089, 1088, 1087), (1072, 1085, 1084, 1083, 1082, 1081, 1080, 1079, 1078, 1077, 1076, 1075, 1074, 1073), (1058, 1071, 1070, 1069, 1068, 1067, 1066, 1065, 1064, 1063, 1062, 1061, 1060, 1059), (1053, 1057, 1056, 1055, 1054), (1044, 1052, 1051, 1050, 1049, 1048, 1047, 1046, 1045), (1037, 1043, 1042, 1041, 1040, 1039, 1038), (1033, 1036, 1035, 1034), (1027, 1032, 1031, 1030, 1029, 1028), (1023, 1026, 1025, 1024), (1019, 1022, 1021, 1020), (1015, 1018, 1017, 1016), (1011, 1014, 1013, 1012), (1003, 1010, 1009, 1008, 1007, 1006, 1005, 1004), (998, 1002, 1001, 1000, 999), (994, 997, 996, 995), (990, 993, 992, 991), (986, 989, 988, 987), (982, 985, 984, 983), (978, 981, 980, 979), (969, 977, 976, 975, 974, 973, 972, 971, 970), (441, 402, 603, 629), (328, 325, 592, 506), (459, 340, 553, 649), (294, 392, 522, 523), (317, 336, 561, 498), (455, 459, 649, 645), (319, 275, 563, 588), (442, 359, 631, 630), (296, 395, 525, 526), (421, 424, 610, 611), (331, 460, 650, 554), (362, 442, 630, 584), (330, 422, 612, 510), (460, 332, 461, 650), (298, 397, 528, 529), (277, 423, 552, 565), (312, 367, 491, 585), (443, 361, 481, 632), (398, 299, 480, 530), (424, 425, 613, 610), (314, 315, 546, 586), (400, 444, 633, 602), (300, 399, 531, 532), (425, 382, 509, 613), (322, 368, 493, 587), (301, 403, 533, 534), (426, 380, 505, 614), (404, 302, 536, 535), (427, 426, 614, 615), (318, 319, 588, 500), (428, 421, 611, 616), (372, 319, 588, 501), (306, 406, 538, 539), (378, 428, 616, 597), (374, 379, 589, 590), (381, 377, 595, 507), (408, 308, 486, 541), (325, 376, 593, 592), (446, 356, 580, 635), (309, 409, 542, 543), (337, 371, 499, 562), (377, 326, 594, 595), (359, 446, 635, 631), (310, 412, 544, 488), (327, 378, 597, 596), (315, 413, 545, 546), (419, 429, 617, 548), (288, 273, 556, 516), (395, 447, 636, 525), (418, 321, 504, 547), (429, 427, 615, 617), (272, 283, 466, 555), (323, 419, 548, 549), (430, 418, 547, 618), (447, 443, 632, 636), (379, 430, 618, 589), (383, 285, 573, 511), (448, 394, 637, 638), (423, 329, 508, 552), (431, 417, 609, 619), (332, 271, 462, 461), (385, 289, 472, 598), (444, 448, 638, 633), (340, 331, 554, 553), (376, 370, 497, 593), (282, 342, 463, 464), (386, 291, 576, 599), (394, 334, 558, 637), (271, 272, 555, 462), (283, 343, 465, 466), (292, 286, 468, 520), (273, 333, 557, 556), (286, 346, 467, 468), (390, 296, 526, 519), (449, 353, 578, 639), (334, 274, 559, 558), (433, 415, 608, 621), (347, 287, 470, 469), (358, 449, 639, 581), (274, 335, 560, 559), (369, 433, 621, 495), (289, 348, 471, 472), (392, 298, 529, 522), (336, 337, 562, 561), (413, 414, 607, 545), (293, 350, 473, 474), (275, 276, 564, 563), (373, 434, 622, 503), (295, 352, 475, 476), (276, 277, 565, 564), (434, 435, 623, 622), (397, 301, 534, 528), (278, 279, 566, 494), (435, 431, 619, 623), (302, 398, 530, 536), (279, 280, 567, 566), (399, 303, 601, 531), (451, 351, 577, 641), (280, 338, 568, 567), (412, 436, 624, 544), (304, 400, 602, 583), (356, 451, 641, 580), (338, 339, 569, 568), (436, 411, 606, 624), (411, 410, 604, 606), (365, 310, 488, 487), (402, 306, 539, 603), (342, 281, 512, 463), (311, 366, 489, 490), (367, 313, 492, 491), (308, 404, 535, 486), (285, 345, 574, 573), (368, 278, 494, 493), (303, 309, 543, 601), (453, 389, 517, 643), (290, 349, 575, 518), (316, 369, 495, 496), (354, 453, 643, 579), (291, 292, 520, 576), (370, 317, 498, 497), (406, 311, 490, 538), (348, 353, 578, 471), (350, 292, 520, 473), (371, 318, 500, 499), (387, 388, 515, 514), (351, 293, 474, 577), (320, 372, 501, 502), (313, 408, 541, 492), (454, 386, 599, 644), (352, 294, 523, 475), (438, 362, 584, 626), (321, 373, 503, 504), (409, 314, 586, 542), (345, 454, 644, 574), (353, 295, 476, 578), (366, 438, 626, 489), (380, 328, 506, 505), (410, 316, 496, 604), (353, 354, 579, 578), (329, 381, 507, 508), (349, 455, 645, 575), (361, 439, 627, 481), (382, 330, 510, 509), (456, 385, 598, 646), (439, 365, 487, 627), (281, 383, 511, 512), (343, 456, 646, 465), (335, 304, 583, 560), (384, 282, 464, 513), (319, 312, 585, 588), (457, 384, 513, 647), (299, 358, 581, 480), (287, 387, 514, 470), (414, 322, 587, 607), (346, 457, 647, 467), (339, 300, 532, 569), (388, 288, 516, 515), (415, 323, 549, 608), (333, 347, 469, 557), (389, 290, 518, 517), (326, 320, 502, 594), (422, 458, 648, 612), (403, 441, 629, 533), (292, 390, 519, 520), (417, 327, 596, 609), (458, 374, 590, 648), (651, 652, 653, 654, 655, 656, 657, 658, 659), (565, 652, 651, 564), (552, 653, 652, 565), (508, 654, 653, 552), (507, 655, 654, 508), (595, 656, 655, 507), (594, 657, 656, 595), (502, 658, 657, 594), (501, 659, 658, 502), (564, 651, 659, 501), (660, 661, 662, 663), (477, 661, 660, 642), (478, 662, 661, 477), (521, 663, 662, 478), (642, 660, 663, 521), (664, 665, 666, 667), (600, 665, 664, 632), (527, 666, 665, 600), (636, 667, 666, 527), (632, 664, 667, 636), (668, 669, 670, 671), (479, 669, 668, 640), (480, 670, 669, 479), (524, 671, 670, 480), (640, 668, 671, 524), (672, 673, 674, 675), (499, 673, 672, 489), (500, 674, 673, 499), (490, 675, 674, 500), (489, 672, 675, 490), (676, 677, 678, 679), (490, 677, 676, 538), (585, 678, 677, 490), (540, 679, 678, 585), (538, 676, 679, 540), (680, 681, 682, 683, 684), (498, 681, 680, 544), (499, 682, 681, 498), (489, 683, 682, 499), (488, 684, 683, 489), (544, 680, 684, 488), (685, 686, 687, 688, 689, 690, 691, 692), (466, 686, 685, 555), (572, 687, 686, 466), (645, 688, 687, 572), (649, 689, 688, 645), (571, 690, 689, 649), (570, 691, 690, 571), (462, 692, 691, 570), (555, 685, 692, 462), (693, 694, 695, 696), (481, 694, 693, 632), (482, 695, 694, 481), (600, 696, 695, 482), (632, 693, 696, 600), (697, 698, 699, 700), (483, 698, 697, 629), (484, 699, 698, 483), (533, 700, 699, 484), (629, 697, 700, 533), (701, 702, 703, 704), (485, 702, 701, 628), (486, 703, 702, 485), (535, 704, 703, 486), (628, 701, 704, 535), (705, 706, 707, 708), (487, 706, 705, 627), (488, 707, 706, 487), (537, 708, 707, 488), (627, 705, 708, 537), (709, 710, 711, 712, 713, 714), (628, 710, 709, 582), (535, 711, 710, 628), (536, 712, 711, 535), (530, 713, 712, 536), (634, 714, 713, 530), (582, 709, 714, 634), (715, 716, 717, 718), (491, 716, 715, 625), (492, 717, 716, 491), (541, 718, 717, 492), (625, 715, 718, 541), (719, 720, 721, 722, 723, 724, 725), (583, 720, 719, 559), (602, 721, 720, 583), (633, 722, 721, 602), (638, 723, 722, 633), (637, 724, 723, 638), (558, 725, 724, 637), (559, 719, 725, 558), (726, 727, 728, 729, 730, 731, 732, 733, 734), (542, 727, 726, 566), (586, 728, 727, 542), (546, 729, 728, 586), (545, 730, 729, 546), (607, 731, 730, 545), (587, 732, 731, 607), (493, 733, 732, 587), (494, 734, 733, 493), (566, 726, 734, 494), (735, 736, 737, 738, 739), (568, 736, 735, 567), (531, 737, 736, 568), (601, 738, 737, 531), (543, 739, 738, 601), (567, 735, 739, 543), (740, 741, 742, 743, 744, 745, 746, 747, 748, 749, 750, 751, 752, 753), (573, 741, 740, 511), (574, 742, 741, 573), (644, 743, 742, 574), (599, 744, 743, 644), (576, 745, 744, 599), (520, 746, 745, 576), (468, 747, 746, 520), (467, 748, 747, 468), (647, 749, 748, 467), (513, 750, 749, 647), (464, 751, 750, 513), (463, 752, 751, 464), (512, 753, 752, 463), (511, 740, 753, 512), (754, 755, 756, 757, 758, 759, 760, 761, 762, 763, 764, 765, 766, 767), (575, 755, 754, 518), (645, 756, 755, 575), (572, 757, 756, 645), (466, 758, 757, 572), (465, 759, 758, 466), (646, 760, 759, 465), (598, 761, 760, 646), (472, 762, 761, 598), (471, 763, 762, 472), (578, 764, 763, 471), (579, 765, 764, 578), (643, 766, 765, 579), (517, 767, 766, 643), (518, 754, 767, 517), (768, 769, 770, 771), (500, 769, 768, 490), (588, 770, 769, 500), (585, 771, 770, 588), (490, 768, 771, 585), (772, 773, 774, 775), (569, 773, 772, 568), (532, 774, 773, 569), (531, 775, 774, 532), (568, 772, 775, 531), (776, 777, 778, 779, 780, 781, 782, 783, 784, 785, 786, 787, 788, 789, 790, 791, 792), (593, 777, 776, 592), (497, 778, 777, 593), (498, 779, 778, 497), (544, 780, 779, 498), (624, 781, 780, 544), (606, 782, 781, 624), (605, 783, 782, 606), (620, 784, 783, 605), (591, 785, 784, 620), (551, 786, 785, 591), (550, 787, 786, 551), (617, 788, 787, 550), (615, 789, 788, 617), (614, 790, 789, 615), (505, 791, 790, 614), (506, 792, 791, 505), (592, 776, 792, 506), (793, 794, 795, 796), (563, 794, 793, 588), (564, 795, 794, 563), (501, 796, 795, 564), (588, 793, 796, 501), (797, 798, 799, 800), (625, 798, 797, 485), (541, 799, 798, 625), (486, 800, 799, 541), (485, 797, 800, 486), (801, 802, 803, 804), (540, 802, 801, 484), (625, 803, 802, 540), (485, 804, 803, 625), (484, 801, 804, 485), (805, 806, 807, 808), (585, 806, 805, 540), (491, 807, 806, 585), (625, 808, 807, 491), (540, 805, 808, 625), (809, 810, 811, 812, 813, 814), (484, 810, 809, 533), (485, 811, 810, 484), (628, 812, 811, 485), (582, 813, 812, 628), (534, 814, 813, 582), (533, 809, 814, 534), (815, 816, 817, 818), (537, 816, 815, 482), (626, 817, 816, 537), (584, 818, 817, 626), (482, 815, 818, 584), (819, 820, 821, 822), (488, 820, 819, 537), (489, 821, 820, 488), (626, 822, 821, 489), (537, 819, 822, 626), (823, 824, 825, 826), (627, 824, 823, 481), (537, 825, 824, 627), (482, 826, 825, 537), (481, 823, 826, 482), (827, 828, 829, 830, 831, 832, 833, 834, 835, 836, 837, 838, 839, 840, 841, 842, 843, 844, 845, 846), (648, 828, 827, 612), (590, 829, 828, 648), (589, 830, 829, 590), (618, 831, 830, 589), (547, 832, 831, 618), (504, 833, 832, 547), (503, 834, 833, 504), (622, 835, 834, 503), (623, 836, 835, 622), (619, 837, 836, 623), (609, 838, 837, 619), (596, 839, 838, 609), (597, 840, 839, 596), (616, 841, 840, 597), (611, 842, 841, 616), (610, 843, 842, 611), (613, 844, 843, 610), (509, 845, 844, 613), (510, 846, 845, 509), (612, 827, 846, 510), (847, 848, 849, 850), (539, 848, 847, 603), (483, 849, 848, 539), (629, 850, 849, 483), (603, 847, 850, 629), (851, 852, 853, 854, 855), (538, 852, 851, 539), (540, 853, 852, 538), (484, 854, 853, 540), (483, 855, 854, 484), (539, 851, 855, 483), (856, 857, 858, 859), (482, 857, 856, 600), (584, 858, 857, 482), (630, 859, 858, 584), (600, 856, 859, 630), (860, 861, 862, 863), (567, 861, 860, 566), (543, 862, 861, 567), (542, 863, 862, 543), (566, 860, 863, 542), (864, 865, 866, 867), (634, 865, 864, 479), (530, 866, 865, 634), (480, 867, 866, 530), (479, 864, 867, 480), (868, 869, 870, 871), (528, 869, 868, 529), (634, 870, 869, 528), (479, 871, 870, 634), (529, 868, 871, 479), (872, 873, 874, 875), (534, 873, 872, 528), (582, 874, 873, 534), (634, 875, 874, 582), (528, 872, 875, 634), (876, 877, 878, 879, 880), (600, 877, 876, 527), (630, 878, 877, 600), (631, 879, 878, 630), (635, 880, 879, 631), (527, 876, 880, 635), (881, 882, 883, 884), (527, 882, 881, 478), (635, 883, 882, 527), (580, 884, 883, 635), (478, 881, 884, 580), (885, 886, 887, 888), (636, 886, 885, 477), (527, 887, 886, 636), (478, 888, 887, 527), (477, 885, 888, 478), (889, 890, 891, 892), (525, 890, 889, 526), (636, 891, 890, 525), (477, 892, 891, 636), (526, 889, 892, 477), (893, 894, 895, 896), (524, 894, 893, 476), (639, 895, 894, 524), (578, 896, 895, 639), (476, 893, 896, 578), (897, 898, 899, 900), (480, 898, 897, 524), (581, 899, 898, 480), (639, 900, 899, 581), (524, 897, 900, 639), (901, 902, 903, 904), (640, 902, 901, 475), (524, 903, 902, 640), (476, 904, 903, 524), (475, 901, 904, 476), (905, 906, 907, 908), (522, 906, 905, 523), (640, 907, 906, 522), (475, 908, 907, 640), (523, 905, 908, 475), (909, 910, 911, 912), (529, 910, 909, 522), (479, 911, 910, 529), (640, 912, 911, 479), (522, 909, 912, 640), (913, 914, 915, 916), (521, 914, 913, 474), (641, 915, 914, 521), (577, 916, 915, 641), (474, 913, 916, 577), (917, 918, 919, 920), (478, 918, 917, 521), (580, 919, 918, 478), (641, 920, 919, 580), (521, 917, 920, 641), (921, 922, 923, 924), (642, 922, 921, 473), (521, 923, 922, 642), (474, 924, 923, 521), (473, 921, 924, 474), (925, 926, 927, 928), (519, 926, 925, 520), (642, 927, 926, 519), (473, 928, 927, 642), (520, 925, 928, 473), (929, 930, 931, 932), (526, 930, 929, 519), (477, 931, 930, 526), (642, 932, 931, 477), (519, 929, 932, 642), (933, 934, 935, 936, 937, 938, 939), (470, 934, 933, 469), (514, 935, 934, 470), (515, 936, 935, 514), (516, 937, 936, 515), (556, 938, 937, 516), (557, 939, 938, 556), (469, 933, 939, 557), (940, 941, 942, 943, 944, 945, 946, 947, 948, 949, 950, 951, 952, 953), (549, 941, 940, 608), (548, 942, 941, 549), (617, 943, 942, 548), (550, 944, 943, 617), (551, 945, 944, 550), (591, 946, 945, 551), (620, 947, 946, 591), (605, 948, 947, 620), (606, 949, 948, 605), (604, 950, 949, 606), (496, 951, 950, 604), (495, 952, 951, 496), (621, 953, 952, 495), (608, 940, 953, 621), (954, 955, 956), (559, 955, 954, 583), (560, 956, 955, 559), (583, 954, 956, 560), (957, 958, 959, 960), (561, 958, 957, 498), (562, 959, 958, 561), (499, 960, 959, 562), (498, 957, 960, 499), (961, 962, 963, 964, 965, 966, 967, 968), (649, 962, 961, 571), (553, 963, 962, 649), (554, 964, 963, 553), (650, 965, 964, 554), (461, 966, 965, 650), (462, 967, 966, 461), (570, 968, 967, 462), (571, 961, 968, 570), (1362, 1364, 1682, 1680), (1467, 1468, 1786, 1785), (1571, 1572, 1890, 1889), (1363, 1362, 1680, 1681), (1466, 1467, 1785, 1784), (1569, 1571, 1889, 1887), (1361, 1356, 1674, 1679), (1465, 1466, 1784, 1783), (1570, 1569, 1887, 1888), (1360, 1361, 1679, 1678), (1463, 1465, 1783, 1781), (1568, 1566, 1884, 1886), (1359, 1360, 1678, 1677), (1464, 1463, 1781, 1782), (1567, 1568, 1886, 1885), (1358, 1359, 1677, 1676), (1462, 1460, 1778, 1780), (1565, 1567, 1885, 1883), (1357, 1358, 1676, 1675), (1461, 1462, 1780, 1779), (1566, 1565, 1883, 1884), (1355, 1357, 1675, 1673), (1459, 1461, 1779, 1777), (1564, 1562, 1880, 1882), (1356, 1355, 1673, 1674), (1460, 1459, 1777, 1778), (1563, 1564, 1882, 1881), (1354, 1352, 1670, 1672), (1458, 1456, 1774, 1776), (1561, 1563, 1881, 1879), (1353, 1354, 1672, 1671), (1457, 1458, 1776, 1775), (1562, 1561, 1879, 1880), (1351, 1353, 1671, 1669), (1455, 1457, 1775, 1773), (1560, 1558, 1876, 1878), (1352, 1351, 1669, 1670), (1456, 1455, 1773, 1774), (1559, 1560, 1878, 1877), (1350, 1346, 1664, 1668), (1454, 1452, 1770, 1772), (1557, 1559, 1877, 1875), (1349, 1350, 1668, 1667), (1453, 1454, 1772, 1771), (1558, 1557, 1875, 1876), (1348, 1349, 1667, 1666), (1451, 1453, 1771, 1769), (1556, 1554, 1872, 1874), (1347, 1348, 1666, 1665), (1452, 1451, 1769, 1770), (1555, 1556, 1874, 1873), (1345, 1347, 1665, 1663), (1450, 1446, 1764, 1768), (1553, 1555, 1873, 1871), (1346, 1345, 1663, 1664), (1449, 1450, 1768, 1767), (1554, 1553, 1871, 1872), (1032, 1027, 1346, 1350), (1241, 1242, 1560, 1559), (1137, 1138, 1455, 1456), (1033, 1034, 1351, 1352), (1242, 1239, 1558, 1560), (1138, 1139, 1457, 1455), (1034, 1035, 1353, 1351), (1243, 1244, 1561, 1562), (1139, 1140, 1458, 1457), (1035, 1036, 1354, 1353), (1244, 1245, 1563, 1561), (1140, 1137, 1456, 1458), (1036, 1033, 1352, 1354), (1245, 1246, 1564, 1563), (1141, 1142, 1459, 1460), (1037, 1038, 1355, 1356), (1246, 1243, 1562, 1564), (1142, 1143, 1461, 1459), (1038, 1039, 1357, 1355), (1247, 1248, 1565, 1566), (1143, 1144, 1462, 1461), (1039, 1040, 1358, 1357), (1248, 1249, 1567, 1565), (1144, 1141, 1460, 1462), (1040, 1041, 1359, 1358), (1249, 1250, 1568, 1567), (1145, 1146, 1463, 1464), (1041, 1042, 1360, 1359), (1250, 1247, 1566, 1568), (1146, 1147, 1465, 1463), (1042, 1043, 1361, 1360), (1251, 1252, 1569, 1570), (1147, 1148, 1466, 1465), (1043, 1037, 1356, 1361), (1252, 1253, 1571, 1569), (1148, 1149, 1467, 1466), (1044, 1045, 1362, 1363), (1253, 1254, 1572, 1571), (1149, 1150, 1468, 1467), (1045, 1046, 1364, 1362), (1254, 1255, 1573, 1572), (1150, 1151, 1469, 1468), (1046, 1047, 1365, 1364), (1255, 1256, 1574, 1573), (1151, 1152, 1470, 1469), (1047, 1048, 1366, 1365), (1256, 1257, 1575, 1574), (1152, 1153, 1471, 1470), (1048, 1049, 1367, 1366), (1257, 1251, 1570, 1575), (1153, 1154, 1472, 1471), (1049, 1050, 1368, 1367), (1258, 1259, 1576, 1577), (1154, 1155, 1473, 1472), (1050, 1051, 1369, 1368), (1259, 1260, 1578, 1576), (1155, 1156, 1474, 1473), (1051, 1052, 1370, 1369), (1260, 1261, 1579, 1578), (1156, 1157, 1475, 1474), (1052, 1044, 1363, 1370), (1261, 1262, 1580, 1579), (1157, 1158, 1476, 1475), (1053, 1054, 1371, 1372), (1262, 1263, 1581, 1580), (1158, 1159, 1477, 1476), (1054, 1055, 1373, 1371), (1263, 1264, 1582, 1581), (1159, 1160, 1478, 1477), (1055, 1056, 1374, 1373), (1264, 1265, 1583, 1582), (1160, 1161, 1479, 1478), (1056, 1057, 1375, 1374), (1265, 1266, 1584, 1583), (1161, 1162, 1480, 1479), (1057, 1053, 1372, 1375), (1266, 1267, 1585, 1584), (1162, 1163, 1481, 1480), (1058, 1059, 1376, 1377), (1267, 1268, 1586, 1585), (1163, 1164, 1482, 1481), (1059, 1060, 1378, 1376), (1268, 1269, 1587, 1586), (1164, 1145, 1464, 1482), (1060, 1061, 1379, 1378), (1269, 1270, 1588, 1587), (1165, 1166, 1483, 1484), (1061, 1062, 1380, 1379), (1270, 1271, 1589, 1588), (1166, 1167, 1485, 1483), (1062, 1063, 1381, 1380), (1271, 1258, 1577, 1589), (1167, 1168, 1486, 1485), (1063, 1064, 1382, 1381), (1272, 1273, 1590, 1591), (1168, 1165, 1484, 1486), (1064, 1065, 1383, 1382), (1273, 1274, 1592, 1590), (1169, 1170, 1487, 1488), (1065, 1066, 1384, 1383), (1274, 1272, 1591, 1592), (1170, 1171, 1489, 1487), (1066, 1067, 1385, 1384), (1275, 1276, 1593, 1594), (1171, 1172, 1490, 1489), (1067, 1068, 1386, 1385), (1276, 1277, 1595, 1593), (1172, 1173, 1491, 1490), (1068, 1069, 1387, 1386), (1277, 1278, 1596, 1595), (1173, 1169, 1488, 1491), (1069, 1070, 1388, 1387), (1278, 1275, 1594, 1596), (1174, 1175, 1492, 1493), (1070, 1071, 1389, 1388), (1279, 1280, 1597, 1598), (1175, 1176, 1494, 1492), (1071, 1058, 1377, 1389), (1280, 1281, 1599, 1597), (1176, 1177, 1495, 1494), (1072, 1073, 1390, 1391), (1281, 1282, 1600, 1599), (1177, 1174, 1493, 1495), (1073, 1074, 1392, 1390), (969, 970, 1287, 1288), (1282, 1283, 1601, 1600), (1178, 1179, 1496, 1497), (1074, 1075, 1393, 1392), (970, 971, 1289, 1287), (1283, 1284, 1602, 1601), (1179, 1180, 1498, 1496), (1075, 1076, 1394, 1393), (971, 972, 1290, 1289), (1284, 1285, 1603, 1602), (1180, 1181, 1499, 1498), (1076, 1077, 1395, 1394), (972, 973, 1291, 1290), (1285, 1286, 1604, 1603), (1181, 1178, 1497, 1499), (1077, 1078, 1396, 1395), (973, 974, 1292, 1291), (1286, 1279, 1598, 1604), (1182, 1183, 1500, 1501), (1078, 1079, 1397, 1396), (974, 975, 1293, 1292), (1183, 1184, 1502, 1500), (1079, 1080, 1398, 1397), (975, 976, 1294, 1293), (1184, 1185, 1503, 1502), (1080, 1081, 1399, 1398), (976, 977, 1295, 1294), (1185, 1182, 1501, 1503), (1081, 1082, 1400, 1399), (977, 969, 1288, 1295), (1186, 1187, 1504, 1505), (1082, 1083, 1401, 1400), (978, 979, 1296, 1297), (1187, 1188, 1506, 1504), (1083, 1084, 1402, 1401), (979, 980, 1298, 1296), (1188, 1189, 1507, 1506), (1084, 1085, 1403, 1402), (980, 981, 1299, 1298), (1189, 1186, 1505, 1507), (1085, 1072, 1391, 1403), (981, 978, 1297, 1299), (1190, 1191, 1508, 1509), (1086, 1087, 1404, 1405), (982, 983, 1300, 1301), (1191, 1192, 1510, 1508), (1087, 1088, 1406, 1404), (983, 984, 1302, 1300), (1192, 1193, 1511, 1510), (1088, 1089, 1407, 1406), (984, 985, 1303, 1302), (1193, 1190, 1509, 1511), (1089, 1086, 1405, 1407), (985, 982, 1301, 1303), (1194, 1195, 1512, 1513), (1090, 1091, 1408, 1409), (986, 987, 1304, 1305), (1195, 1196, 1514, 1512), (1091, 1092, 1410, 1408), (987, 988, 1306, 1304), (1196, 1197, 1515, 1514), (1092, 1093, 1411, 1410), (988, 989, 1307, 1306), (1197, 1198, 1516, 1515), (1093, 1090, 1409, 1411), (989, 986, 1305, 1307), (1198, 1194, 1513, 1516), (1094, 1095, 1412, 1413), (990, 991, 1308, 1309), (1199, 1200, 1517, 1518), (1095, 1096, 1414, 1412), (991, 992, 1310, 1308), (1200, 1201, 1519, 1517), (1096, 1097, 1415, 1414), (992, 993, 1311, 1310), (1201, 1202, 1520, 1519), (1097, 1098, 1416, 1415), (993, 990, 1309, 1311), (1202, 1199, 1518, 1520), (1098, 1099, 1417, 1416), (994, 995, 1312, 1313), (1203, 1204, 1521, 1522), (1099, 1100, 1418, 1417), (995, 996, 1314, 1312), (1204, 1205, 1523, 1521), (1100, 1101, 1419, 1418), (996, 997, 1315, 1314), (1205, 1206, 1524, 1523), (1101, 1102, 1420, 1419), (997, 994, 1313, 1315), (1206, 1203, 1522, 1524), (1102, 1103, 1421, 1420), (998, 999, 1316, 1317), (1207, 1208, 1525, 1526), (1103, 1104, 1422, 1421), (999, 1000, 1318, 1316), (1208, 1209, 1527, 1525), (1104, 1105, 1423, 1422), (1000, 1001, 1319, 1318), (1209, 1210, 1528, 1527), (1105, 1106, 1424, 1423), (1001, 1002, 1320, 1319), (1210, 1207, 1526, 1528), (1106, 1107, 1425, 1424), (1002, 998, 1317, 1320), (1211, 1212, 1529, 1530), (1107, 1108, 1426, 1425), (1003, 1004, 1321, 1322), (1212, 1213, 1531, 1529), (1108, 1109, 1427, 1426), (1004, 1005, 1323, 1321), (1213, 1214, 1532, 1531), (1109, 1110, 1428, 1427), (1005, 1006, 1324, 1323), (1214, 1211, 1530, 1532), (1110, 1094, 1413, 1428), (1006, 1007, 1325, 1324), (1215, 1216, 1533, 1534), (1111, 1112, 1429, 1430), (1007, 1008, 1326, 1325), (1216, 1217, 1535, 1533), (1112, 1113, 1431, 1429), (1008, 1009, 1327, 1326), (1217, 1218, 1536, 1535), (1113, 1114, 1432, 1431), (1009, 1010, 1328, 1327), (1218, 1215, 1534, 1536), (1114, 1111, 1430, 1432), (1010, 1003, 1322, 1328), (1219, 1220, 1537, 1538), (1115, 1116, 1433, 1434), (1011, 1012, 1329, 1330), (1220, 1221, 1539, 1537), (1116, 1117, 1435, 1433), (1012, 1013, 1331, 1329), (1221, 1222, 1540, 1539), (1117, 1118, 1436, 1435), (1013, 1014, 1332, 1331), (1222, 1219, 1538, 1540), (1118, 1115, 1434, 1436), (1014, 1011, 1330, 1332), (1223, 1224, 1541, 1542), (1119, 1120, 1437, 1438), (1015, 1016, 1333, 1334), (1224, 1225, 1543, 1541), (1120, 1121, 1439, 1437), (1016, 1017, 1335, 1333), (1225, 1226, 1544, 1543), (1121, 1122, 1440, 1439), (1017, 1018, 1336, 1335), (1226, 1223, 1542, 1544), (1122, 1119, 1438, 1440), (1018, 1015, 1334, 1336), (1227, 1228, 1545, 1546), (1123, 1124, 1441, 1442), (1019, 1020, 1337, 1338), (1228, 1229, 1547, 1545), (1124, 1125, 1443, 1441), (1020, 1021, 1339, 1337), (1229, 1230, 1548, 1547), (1125, 1126, 1444, 1443), (1021, 1022, 1340, 1339), (1230, 1227, 1546, 1548), (1126, 1123, 1442, 1444), (1022, 1019, 1338, 1340), (1231, 1232, 1549, 1550), (1127, 1128, 1445, 1446), (1023, 1024, 1341, 1342), (1232, 1233, 1551, 1549), (1128, 1129, 1447, 1445), (1024, 1025, 1343, 1341), (1233, 1234, 1552, 1551), (1129, 1130, 1448, 1447), (1025, 1026, 1344, 1343), (1234, 1231, 1550, 1552), (1130, 1131, 1449, 1448), (1026, 1023, 1342, 1344), (1235, 1236, 1553, 1554), (1131, 1132, 1450, 1449), (1027, 1028, 1345, 1346), (1236, 1237, 1555, 1553), (1132, 1127, 1446, 1450), (1028, 1029, 1347, 1345), (1237, 1238, 1556, 1555), (1133, 1134, 1451, 1452), (1029, 1030, 1348, 1347), (1238, 1235, 1554, 1556), (1134, 1135, 1453, 1451), (1030, 1031, 1349, 1348), (1239, 1240, 1557, 1558), (1135, 1136, 1454, 1453), (1031, 1032, 1350, 1349), (1240, 1241, 1559, 1557), (1136, 1133, 1452, 1454), (1916, 1915, 1917, 1918, 1919, 1920, 1921, 1922), (1912, 1911, 1913, 1914), (1909, 1908, 1910), (1895, 1894, 1896, 1897, 1898, 1899, 1900, 1901, 1902, 1903, 1904, 1905, 1906, 1907), (1888, 1887, 1889, 1890, 1891, 1892, 1893), (1884, 1883, 1885, 1886), (1880, 1879, 1881, 1882), (1876, 1875, 1877, 1878), (1872, 1871, 1873, 1874), (1868, 1867, 1869, 1870), (1864, 1863, 1865, 1866), (1860, 1859, 1861, 1862), (1856, 1855, 1857, 1858), (1852, 1851, 1853, 1854), (1848, 1847, 1849, 1850), (1844, 1843, 1845, 1846), (1840, 1839, 1841, 1842), (1836, 1835, 1837, 1838), (1831, 1830, 1832, 1833, 1834), (1827, 1826, 1828, 1829), (1823, 1822, 1824, 1825), (1819, 1818, 1820, 1821), (1815, 1814, 1816, 1817), (1811, 1810, 1812, 1813), (1806, 1805, 1807, 1808, 1809), (1802, 1801, 1803, 1804), (1782, 1781, 1783, 1784, 1785, 1786, 1787, 1788, 1789, 1790, 1791, 1792, 1793, 1794, 1795, 1796, 1797, 1798, 1799, 1800), (1778, 1777, 1779, 1780), (1774, 1773, 1775, 1776), (1770, 1769, 1771, 1772), (1764, 1763, 1765, 1766, 1767, 1768), (1760, 1759, 1761, 1762), (1756, 1755, 1757, 1758), (1752, 1751, 1753, 1754), (1748, 1747, 1749, 1750), (1731, 1730, 1732, 1733, 1734, 1735, 1736, 1737, 1738, 1739, 1740, 1741, 1742, 1743, 1744, 1745, 1746), (1727, 1726, 1728, 1729), (1723, 1722, 1724, 1725), (1709, 1708, 1710, 1711, 1712, 1713, 1714, 1715, 1716, 1717, 1718, 1719, 1720, 1721), (1695, 1694, 1696, 1697, 1698, 1699, 1700, 1701, 1702, 1703, 1704, 1705, 1706, 1707), (1690, 1689, 1691, 1692, 1693), (1681, 1680, 1682, 1683, 1684, 1685, 1686, 1687, 1688), (1674, 1673, 1675, 1676, 1677, 1678, 1679), (1670, 1669, 1671, 1672), (1664, 1663, 1665, 1666, 1667, 1668), (1660, 1659, 1661, 1662), (1656, 1655, 1657, 1658), (1652, 1651, 1653, 1654), (1648, 1647, 1649, 1650), (1640, 1639, 1641, 1642, 1643, 1644, 1645, 1646), (1635, 1634, 1636, 1637, 1638), (1631, 1630, 1632, 1633), (1627, 1626, 1628, 1629), (1623, 1622, 1624, 1625), (1619, 1618, 1620, 1621), (1615, 1614, 1616, 1617), (1606, 1605, 1607, 1608, 1609, 1610, 1611, 1612, 1613), (1572, 1573, 1891, 1890), (1468, 1469, 1787, 1786), (1364, 1365, 1683, 1682), (1573, 1574, 1892, 1891), (1469, 1470, 1788, 1787), (1365, 1366, 1684, 1683), (1574, 1575, 1893, 1892), (1470, 1471, 1789, 1788), (1366, 1367, 1685, 1684), (1575, 1570, 1888, 1893), (1471, 1472, 1790, 1789), (1367, 1368, 1686, 1685), (1577, 1576, 1894, 1895), (1472, 1473, 1791, 1790), (1368, 1369, 1687, 1686), (1576, 1578, 1896, 1894), (1473, 1474, 1792, 1791), (1369, 1370, 1688, 1687), (1578, 1579, 1897, 1896), (1474, 1475, 1793, 1792), (1370, 1363, 1681, 1688), (1579, 1580, 1898, 1897), (1475, 1476, 1794, 1793), (1372, 1371, 1689, 1690), (1580, 1581, 1899, 1898), (1476, 1477, 1795, 1794), (1371, 1373, 1691, 1689), (1581, 1582, 1900, 1899), (1477, 1478, 1796, 1795), (1373, 1374, 1692, 1691), (1582, 1583, 1901, 1900), (1478, 1479, 1797, 1796), (1374, 1375, 1693, 1692), (1583, 1584, 1902, 1901), (1479, 1480, 1798, 1797), (1375, 1372, 1690, 1693), (1584, 1585, 1903, 1902), (1480, 1481, 1799, 1798), (1377, 1376, 1694, 1695), (1585, 1586, 1904, 1903), (1481, 1482, 1800, 1799), (1376, 1378, 1696, 1694), (1586, 1587, 1905, 1904), (1482, 1464, 1782, 1800), (1378, 1379, 1697, 1696), (1587, 1588, 1906, 1905), (1484, 1483, 1801, 1802), (1379, 1380, 1698, 1697), (1588, 1589, 1907, 1906), (1483, 1485, 1803, 1801), (1380, 1381, 1699, 1698), (1589, 1577, 1895, 1907), (1485, 1486, 1804, 1803), (1381, 1382, 1700, 1699), (1591, 1590, 1908, 1909), (1486, 1484, 1802, 1804), (1382, 1383, 1701, 1700), (1590, 1592, 1910, 1908), (1488, 1487, 1805, 1806), (1383, 1384, 1702, 1701), (1592, 1591, 1909, 1910), (1487, 1489, 1807, 1805), (1384, 1385, 1703, 1702), (1594, 1593, 1911, 1912), (1489, 1490, 1808, 1807), (1385, 1386, 1704, 1703), (1593, 1595, 1913, 1911), (1490, 1491, 1809, 1808), (1386, 1387, 1705, 1704), (1595, 1596, 1914, 1913), (1491, 1488, 1806, 1809), (1387, 1388, 1706, 1705), (1596, 1594, 1912, 1914), (1493, 1492, 1810, 1811), (1388, 1389, 1707, 1706), (1598, 1597, 1915, 1916), (1492, 1494, 1812, 1810), (1389, 1377, 1695, 1707), (1597, 1599, 1917, 1915), (1494, 1495, 1813, 1812), (1391, 1390, 1708, 1709), (1599, 1600, 1918, 1917), (1495, 1493, 1811, 1813), (1390, 1392, 1710, 1708), (1288, 1287, 1605, 1606), (1600, 1601, 1919, 1918), (1497, 1496, 1814, 1815), (1392, 1393, 1711, 1710), (1287, 1289, 1607, 1605), (1601, 1602, 1920, 1919), (1496, 1498, 1816, 1814), (1393, 1394, 1712, 1711), (1289, 1290, 1608, 1607), (1602, 1603, 1921, 1920), (1498, 1499, 1817, 1816), (1394, 1395, 1713, 1712), (1290, 1291, 1609, 1608), (1603, 1604, 1922, 1921), (1499, 1497, 1815, 1817), (1395, 1396, 1714, 1713), (1291, 1292, 1610, 1609), (1604, 1598, 1916, 1922), (1501, 1500, 1818, 1819), (1396, 1397, 1715, 1714), (1292, 1293, 1611, 1610), (1500, 1502, 1820, 1818), (1397, 1398, 1716, 1715), (1293, 1294, 1612, 1611), (1502, 1503, 1821, 1820), (1398, 1399, 1717, 1716), (1294, 1295, 1613, 1612), (1503, 1501, 1819, 1821), (1399, 1400, 1718, 1717), (1295, 1288, 1606, 1613), (1505, 1504, 1822, 1823), (1400, 1401, 1719, 1718), (1297, 1296, 1614, 1615), (1504, 1506, 1824, 1822), (1401, 1402, 1720, 1719), (1296, 1298, 1616, 1614), (1506, 1507, 1825, 1824), (1402, 1403, 1721, 1720), (1298, 1299, 1617, 1616), (1507, 1505, 1823, 1825), (1403, 1391, 1709, 1721), (1299, 1297, 1615, 1617), (1509, 1508, 1826, 1827), (1405, 1404, 1722, 1723), (1301, 1300, 1618, 1619), (1508, 1510, 1828, 1826), (1404, 1406, 1724, 1722), (1300, 1302, 1620, 1618), (1510, 1511, 1829, 1828), (1406, 1407, 1725, 1724), (1302, 1303, 1621, 1620), (1511, 1509, 1827, 1829), (1407, 1405, 1723, 1725), (1303, 1301, 1619, 1621), (1513, 1512, 1830, 1831), (1409, 1408, 1726, 1727), (1305, 1304, 1622, 1623), (1512, 1514, 1832, 1830), (1408, 1410, 1728, 1726), (1304, 1306, 1624, 1622), (1514, 1515, 1833, 1832), (1410, 1411, 1729, 1728), (1306, 1307, 1625, 1624), (1515, 1516, 1834, 1833), (1411, 1409, 1727, 1729), (1307, 1305, 1623, 1625), (1516, 1513, 1831, 1834), (1413, 1412, 1730, 1731), (1309, 1308, 1626, 1627), (1518, 1517, 1835, 1836), (1412, 1414, 1732, 1730), (1308, 1310, 1628, 1626), (1517, 1519, 1837, 1835), (1414, 1415, 1733, 1732), (1310, 1311, 1629, 1628), (1519, 1520, 1838, 1837), (1415, 1416, 1734, 1733), (1311, 1309, 1627, 1629), (1520, 1518, 1836, 1838), (1416, 1417, 1735, 1734), (1313, 1312, 1630, 1631), (1522, 1521, 1839, 1840), (1417, 1418, 1736, 1735), (1312, 1314, 1632, 1630), (1521, 1523, 1841, 1839), (1418, 1419, 1737, 1736), (1314, 1315, 1633, 1632), (1523, 1524, 1842, 1841), (1419, 1420, 1738, 1737), (1315, 1313, 1631, 1633), (1524, 1522, 1840, 1842), (1420, 1421, 1739, 1738), (1317, 1316, 1634, 1635), (1526, 1525, 1843, 1844), (1421, 1422, 1740, 1739), (1316, 1318, 1636, 1634), (1525, 1527, 1845, 1843), (1422, 1423, 1741, 1740), (1318, 1319, 1637, 1636), (1527, 1528, 1846, 1845), (1423, 1424, 1742, 1741), (1319, 1320, 1638, 1637), (1528, 1526, 1844, 1846), (1424, 1425, 1743, 1742), (1320, 1317, 1635, 1638), (1530, 1529, 1847, 1848), (1425, 1426, 1744, 1743), (1322, 1321, 1639, 1640), (1529, 1531, 1849, 1847), (1426, 1427, 1745, 1744), (1321, 1323, 1641, 1639), (1531, 1532, 1850, 1849), (1427, 1428, 1746, 1745), (1323, 1324, 1642, 1641), (1532, 1530, 1848, 1850), (1428, 1413, 1731, 1746), (1324, 1325, 1643, 1642), (1534, 1533, 1851, 1852), (1430, 1429, 1747, 1748), (1325, 1326, 1644, 1643), (1533, 1535, 1853, 1851), (1429, 1431, 1749, 1747), (1326, 1327, 1645, 1644), (1535, 1536, 1854, 1853), (1431, 1432, 1750, 1749), (1327, 1328, 1646, 1645), (1536, 1534, 1852, 1854), (1432, 1430, 1748, 1750), (1328, 1322, 1640, 1646), (1538, 1537, 1855, 1856), (1434, 1433, 1751, 1752), (1330, 1329, 1647, 1648), (1537, 1539, 1857, 1855), (1433, 1435, 1753, 1751), (1329, 1331, 1649, 1647), (1539, 1540, 1858, 1857), (1435, 1436, 1754, 1753), (1331, 1332, 1650, 1649), (1540, 1538, 1856, 1858), (1436, 1434, 1752, 1754), (1332, 1330, 1648, 1650), (1542, 1541, 1859, 1860), (1438, 1437, 1755, 1756), (1334, 1333, 1651, 1652), (1541, 1543, 1861, 1859), (1437, 1439, 1757, 1755), (1333, 1335, 1653, 1651), (1543, 1544, 1862, 1861), (1439, 1440, 1758, 1757), (1335, 1336, 1654, 1653), (1544, 1542, 1860, 1862), (1440, 1438, 1756, 1758), (1336, 1334, 1652, 1654), (1546, 1545, 1863, 1864), (1442, 1441, 1759, 1760), (1338, 1337, 1655, 1656), (1545, 1547, 1865, 1863), (1441, 1443, 1761, 1759), (1337, 1339, 1657, 1655), (1547, 1548, 1866, 1865), (1443, 1444, 1762, 1761), (1339, 1340, 1658, 1657), (1548, 1546, 1864, 1866), (1444, 1442, 1760, 1762), (1340, 1338, 1656, 1658), (1550, 1549, 1867, 1868), (1446, 1445, 1763, 1764), (1342, 1341, 1659, 1660), (1549, 1551, 1869, 1867), (1445, 1447, 1765, 1763), (1341, 1343, 1661, 1659), (1551, 1552, 1870, 1869), (1447, 1448, 1766, 1765), (1343, 1344, 1662, 1661), (1552, 1550, 1868, 1870), (1448, 1449, 1767, 1766), (1344, 1342, 1660, 1662)])
me_plane.use_remesh_preserve_volume = False
me_plane.use_remesh_preserve_attributes = False
me_plane.use_mirror_vertex_groups = False
me_plane.update()

# ---- objects
ob_plane = bpy.data.objects.new('Plane', me_plane)
ob_lamp = bpy.data.objects.new('Lamp', light_lamp)
ob_camera = bpy.data.objects.new('Camera', cam_camera)

# ---- transforms, parenting, visibility, modifiers, constraints
ob_plane.location = (0.0, 0.0, 0.0)
ob_plane.lineart.crease_threshold = 0.0
_vg = ob_plane.vertex_groups.new(name='roof tops')
ob_lamp.location = (4.076, 1.005, 5.904)
ob_lamp.rotation_euler = (0.6503, 0.05522, 1.866)
ob_lamp.lock_rotations_4d = False
ob_lamp.empty_display_type = 'ARROWS'
ob_lamp.color = (0.0, 0.0, 0.0, 0.0)
ob_lamp.lineart.crease_threshold = 0.0
ob_camera.location = (7.481, -6.508, 5.344)
ob_camera.rotation_euler = (1.109, 0.01082, 0.8149)
ob_camera.lock_rotations_4d = False
ob_camera.empty_display_type = 'ARROWS'
ob_camera.color = (0.0, 0.0, 0.0, 0.0)
ob_camera.display_type = 'WIRE'
ob_camera.lineart.crease_threshold = 0.0

# ---- collection membership
col_collection_1.objects.link(ob_plane)
col_collection_1.objects.link(ob_lamp)
col_collection_1.objects.link(ob_camera)

# ---- scene / render settings (as saved in the file)
scene.camera = ob_camera
scene.frame_start = 1; scene.frame_end = 250; scene.frame_set(1)
scene.render.engine = 'BLENDER_EEVEE_NEXT'
scene.render.resolution_percentage = 50
scene.render.dither_intensity = 0.0
scene.cycles.use_denoising = False
scene.cycles.samples = 10
scene.cycles.sampling_pattern = 'TABULATED_SOBOL'
scene.cycles.light_sampling_threshold = 0.0
scene.cycles.use_adaptive_sampling = False
scene.cycles.use_light_tree = False
scene.cycles.blur_glossy = 0.0
scene.cycles.pixel_filter_type = 'GAUSSIAN'
scene.cycles.sample_clamp_indirect = 0.0
scene.view_settings.view_transform = 'Standard'
bpy.context.view_layer.update()
